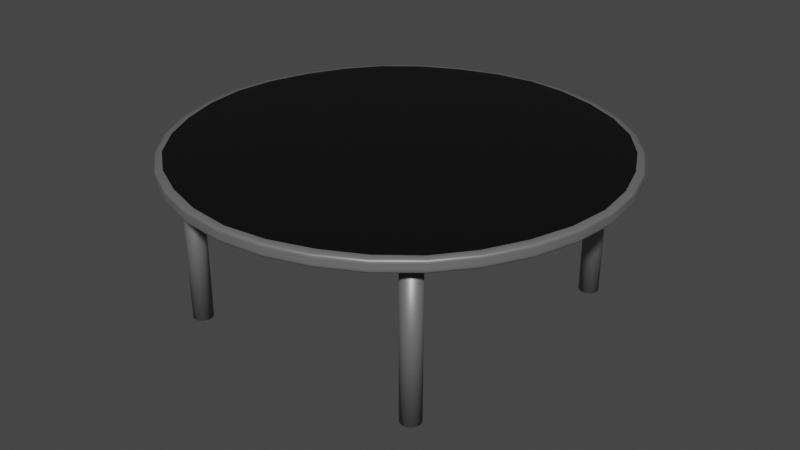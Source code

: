 # Source: Trampoline.blend  (saved by Blender 3.0.42; exported with 4.5.12 LTS)
import bpy
from mathutils import Matrix  # noqa: F401  (used for matrix-valued properties, if any)

bpy.ops.wm.read_factory_settings(use_empty=True)
scene = bpy.context.scene
scene.name = 'Scene'

# ---- collections
col_collection = bpy.data.collections.new('Collection'); scene.collection.children.link(col_collection)

# ---- materials (node trees are filled in below, after node groups)
mat_material_001 = bpy.data.materials.new('Material.001')
mat_material_001.use_transparent_shadow = False
mat_material_002 = bpy.data.materials.new('Material.002')
mat_material_002.use_transparent_shadow = False

# ---- material node trees
mat_material_001.use_nodes = True; mat_material_001.node_tree.nodes.clear()
_N = mat_material_001.node_tree.nodes; _L = mat_material_001.node_tree.links
n0 = _N.new('ShaderNodeBsdfPrincipled'); n0.name = 'Principled BSDF'; n0.location = (10, 300)
n0.distribution = 'GGX'
n0.subsurface_method = 'RANDOM_WALK_SKIN'
n0.inputs[0].default_value = (0.2598, 0.2598, 0.2598, 1.0)
n0.inputs[1].default_value = 0.5512
n0.inputs[3].default_value = 1.45
n0.inputs[27].default_value = (0.0, 0.0, 0.0, 1.0)
n0.inputs[28].default_value = 1.0
n1 = _N.new('ShaderNodeOutputMaterial'); n1.name = 'Material Output'; n1.location = (300, 300)
_L.new(n0.outputs[0], n1.inputs[0])
n1.is_active_output = True
mat_material_002.use_nodes = True; mat_material_002.node_tree.nodes.clear()
_N = mat_material_002.node_tree.nodes; _L = mat_material_002.node_tree.links
n0 = _N.new('ShaderNodeBsdfPrincipled'); n0.name = 'Principled BSDF'; n0.location = (10, 300)
n0.distribution = 'GGX'
n0.subsurface_method = 'RANDOM_WALK_SKIN'
n0.inputs[0].default_value = (0.0, 0.0, 0.0, 1.0)
n0.inputs[3].default_value = 1.45
n0.inputs[27].default_value = (0.0, 0.0, 0.0, 1.0)
n0.inputs[28].default_value = 1.0
n1 = _N.new('ShaderNodeOutputMaterial'); n1.name = 'Material Output'; n1.location = (300, 300)
_L.new(n0.outputs[0], n1.inputs[0])
n1.is_active_output = True

# ---- world
world_world = bpy.data.worlds.new('World'); scene.world = world_world
world_world.use_nodes = True; world_world.node_tree.nodes.clear()
_N = world_world.node_tree.nodes; _L = world_world.node_tree.links
n0 = _N.new('ShaderNodeOutputWorld'); n0.name = 'World Output'; n0.location = (300, 300)
n1 = _N.new('ShaderNodeBackground'); n1.name = 'Background'; n1.location = (10, 300)
n1.inputs[0].default_value = (0.05088, 0.05088, 0.05088, 1.0)
_L.new(n1.outputs[0], n0.inputs[0])
n0.is_active_output = True
world_world.color = (0.05088, 0.05088, 0.05088)
world_world.use_sun_shadow = False
world_world.sun_shadow_jitter_overblur = 0.0

# ---- meshes
me_cylinder_004 = bpy.data.meshes.new('Cylinder.004')
me_cylinder_004.from_pydata([(-1.475, -1.847, 1.495), (-1.475, 0.004086, 1.495), (-1.452, -1.847, 1.497), (-1.452, 0.004086, 1.497), (-1.431, -1.847, 1.504), (-1.431, 0.004086, 1.504), (-1.411, -1.847, 1.515), (-1.411, 0.004086, 1.515), (-1.393, -1.847, 1.529), (-1.393, 0.004086, 1.529), (-1.379, -1.847, 1.546), (-1.379, 0.004086, 1.546), (-1.369, -1.847, 1.566), (-1.369, 0.004086, 1.566), (-1.362, -1.847, 1.588), (-1.362, 0.004086, 1.588), (-1.36, -1.847, 1.61), (-1.36, 0.004086, 1.61), (-1.362, -1.847, 1.632), (-1.362, 0.004086, 1.632), (-1.369, -1.847, 1.654), (-1.369, 0.004086, 1.654), (-1.379, -1.847, 1.674), (-1.379, 0.004086, 1.674), (-1.393, -1.847, 1.691), (-1.393, 0.004086, 1.691), (-1.411, -1.847, 1.705), (-1.411, 0.004086, 1.705), (-1.431, -1.847, 1.716), (-1.431, 0.004086, 1.716), (-1.452, -1.847, 1.723), (-1.452, 0.004086, 1.723), (-1.475, -1.847, 1.725), (-1.475, 0.004086, 1.725), (-1.497, -1.847, 1.723), (-1.497, 0.004086, 1.723), (-1.519, -1.847, 1.716), (-1.519, 0.004086, 1.716), (-1.538, -1.847, 1.705), (-1.538, 0.004086, 1.705), (-1.556, -1.847, 1.691), (-1.556, 0.004086, 1.691), (-1.57, -1.847, 1.674), (-1.57, 0.004086, 1.674), (-1.581, -1.847, 1.654), (-1.581, 0.004086, 1.654), (-1.587, -1.847, 1.632), (-1.587, 0.004086, 1.632), (-1.589, -1.847, 1.61), (-1.589, 0.004086, 1.61), (-1.587, -1.847, 1.588), (-1.587, 0.004086, 1.588), (-1.581, -1.847, 1.566), (-1.581, 0.004086, 1.566), (-1.57, -1.847, 1.546), (-1.57, 0.004086, 1.546), (-1.556, -1.847, 1.529), (-1.556, 0.004086, 1.529), (-1.538, -1.847, 1.515), (-1.538, 0.004086, 1.515), (-1.519, -1.847, 1.504), (-1.519, 0.004086, 1.504), (-1.497, -1.847, 1.497), (-1.497, 0.004086, 1.497), (-0.0002818, -0.03775, -2.537), (-1.794, -0.03775, -1.794), (-2.537, -0.03775, -0.0004027), (-1.794, -0.03775, 1.793), (-0.0002817, -0.03775, 2.536), (1.793, -0.03775, 1.793), (2.536, -0.03775, -0.0004028), (1.793, -0.03775, -1.794), (-0.0002818, 0.06253, -2.537), (-1.794, 0.06253, -1.794), (-2.537, 0.06253, -0.0004027), (-1.794, 0.06253, 1.793), (-0.0002817, 0.06253, 2.536), (1.793, 0.06253, 1.793), (2.536, 0.06253, -0.0004028), (1.793, 0.06253, -1.794), (-1.462, 0.0876, -1.463), (-0.0002817, 0.0876, -2.068), (-2.068, 0.0876, -0.0004028), (-1.462, 0.0876, 1.462), (-0.0002817, 0.0876, 2.067), (1.462, 0.0876, 1.462), (2.068, 0.0876, -0.0004028), (1.462, 0.0876, -1.463), (-1.462, -0.06282, -1.463), (-0.0002817, -0.06282, -2.068), (-2.068, -0.06282, -0.0004028), (-1.462, -0.06282, 1.462), (-0.0002817, -0.06282, 2.067), (1.462, -0.06282, 1.462), (2.068, -0.06282, -0.0004028), (1.462, -0.06282, -1.463), (-1.409, -0.03775, -2.108), (-0.9698, -0.03775, -2.341), (-0.4941, -0.03775, -2.486), (-2.486, -0.03775, -0.4942), (-2.341, -0.03775, -0.9699), (-2.107, -0.03775, -1.409), (-2.107, -0.03775, 1.408), (-2.341, -0.03775, 0.9691), (-2.486, -0.03775, 0.4934), (-0.4941, -0.03775, 2.486), (-0.9698, -0.03775, 2.34), (-1.409, -0.03775, 2.107), (1.408, -0.03775, 2.107), (0.9692, -0.03775, 2.34), (0.4935, -0.03775, 2.486), (2.486, -0.03775, 0.4934), (2.34, -0.03775, 0.9691), (2.107, -0.03775, 1.408), (2.107, -0.03775, -1.409), (2.34, -0.03775, -0.9699), (2.486, -0.03775, -0.4942), (0.4935, -0.03775, -2.486), (0.9692, -0.03775, -2.341), (1.408, -0.03775, -2.108), (-1.409, 0.06253, -2.108), (-0.9698, 0.06253, -2.341), (-0.4941, 0.06253, -2.486), (-2.486, 0.06253, -0.4942), (-2.341, 0.06253, -0.9699), (-2.107, 0.06253, -1.409), (-2.107, 0.06253, 1.408), (-2.341, 0.06253, 0.9691), (-2.486, 0.06253, 0.4934), (-0.4941, 0.06253, 2.486), (-0.9698, 0.06253, 2.34), (-1.409, 0.06253, 2.107), (1.408, 0.06253, 2.107), (0.9692, 0.06253, 2.34), (0.4935, 0.06253, 2.486), (2.486, 0.06253, 0.4934), (2.34, 0.06253, 0.9691), (2.107, 0.06253, 1.408), (2.107, 0.06253, -1.409), (2.34, 0.06253, -0.9699), (2.486, 0.06253, -0.4942), (0.4935, 0.06253, -2.486), (0.9692, 0.06253, -2.341), (1.408, 0.06253, -2.108), (-1.794, -0.01503, 1.793), (-1.794, 0.01239, 1.793), (-1.794, 0.03981, 1.793), (-2.537, 0.03981, -0.0004027), (-2.537, 0.01239, -0.0004027), (-2.537, -0.01503, -0.0004028), (-1.794, -0.01503, -1.794), (-1.794, 0.01239, -1.794), (-1.794, 0.03981, -1.794), (-0.0002818, 0.03981, -2.537), (-0.0002818, 0.01239, -2.537), (-0.0002818, -0.01503, -2.537), (1.793, 0.03981, -1.794), (1.793, 0.01239, -1.794), (1.793, -0.01503, -1.794), (2.536, -0.01503, -0.0004028), (2.536, 0.01239, -0.0004028), (2.536, 0.03981, -0.0004028), (1.793, 0.03981, 1.793), (1.793, 0.01239, 1.793), (1.793, -0.01503, 1.793), (-0.0002817, -0.01503, 2.536), (-0.0002817, 0.01239, 2.536), (-0.0002817, 0.03981, 2.536), (-1.142, 0.0876, -1.546), (-0.6971, 0.0876, -1.683), (-0.2862, 0.0876, -1.901), (-1.9, 0.0876, -0.2863), (-1.683, 0.0876, -0.6972), (-1.546, 0.0876, -1.142), (-1.546, 0.0876, 1.141), (-1.683, 0.0876, 0.6964), (-1.9, 0.0876, 0.2855), (-0.2862, 0.0876, 1.9), (-0.6971, 0.0876, 1.682), (-1.142, 0.0876, 1.545), (1.141, 0.0876, 1.545), (0.6965, 0.0876, 1.682), (0.2857, 0.0876, 1.9), (1.9, 0.0876, 0.2855), (1.682, 0.0876, 0.6964), (1.546, 0.0876, 1.141), (1.546, 0.0876, -1.142), (1.682, 0.0876, -0.6972), (1.9, 0.0876, -0.2863), (0.2857, 0.0876, -1.901), (0.6965, 0.0876, -1.683), (1.141, 0.0876, -1.546), (-1.787, 0.07703, -1.787), (-1.74, 0.08447, -1.74), (-1.622, 0.08721, -1.622), (-0.0002818, 0.08721, -2.293), (-0.0002818, 0.08447, -2.461), (-0.0002818, 0.07703, -2.527), (1.621, 0.08721, -1.622), (1.74, 0.08447, -1.74), (1.786, 0.07703, -1.787), (2.527, 0.07703, -0.0004028), (2.46, 0.08447, -0.0004028), (2.293, 0.08721, -0.0004028), (1.621, 0.08721, 1.621), (1.74, 0.08447, 1.74), (1.786, 0.07703, 1.786), (-0.0002817, 0.07703, 2.526), (-0.0002817, 0.08447, 2.46), (-0.0002817, 0.08721, 2.293), (-1.622, 0.08721, 1.621), (-1.74, 0.08447, 1.74), (-1.787, 0.07703, 1.786), (-2.527, 0.07703, -0.0004027), (-2.461, 0.08447, -0.0004028), (-2.293, 0.08721, -0.0004027), (-1.142, -0.06282, -1.546), (-0.6971, -0.06282, -1.683), (-0.2862, -0.06282, -1.901), (-1.9, -0.06282, -0.2863), (-1.683, -0.06282, -0.6972), (-1.546, -0.06282, -1.142), (-1.546, -0.06282, 1.141), (-1.683, -0.06282, 0.6964), (-1.9, -0.06282, 0.2855), (-0.2862, -0.06282, 1.9), (-0.6971, -0.06282, 1.682), (-1.142, -0.06282, 1.545), (1.141, -0.06282, 1.545), (0.6965, -0.06282, 1.682), (0.2857, -0.06282, 1.9), (1.9, -0.06282, 0.2855), (1.682, -0.06282, 0.6964), (1.546, -0.06282, 1.141), (1.546, -0.06282, -1.142), (1.682, -0.06282, -0.6972), (1.9, -0.06282, -0.2863), (0.2857, -0.06282, -1.901), (0.6965, -0.06282, -1.683), (1.141, -0.06282, -1.546), (2.527, -0.05225, -0.0004028), (2.46, -0.05969, -0.0004028), (2.293, -0.06243, -0.0004028), (1.621, -0.06243, -1.622), (1.74, -0.05969, -1.74), (1.786, -0.05225, -1.787), (-0.0002817, -0.05225, 2.526), (-0.0002817, -0.05969, 2.46), (-0.0002817, -0.06243, 2.293), (1.621, -0.06243, 1.621), (1.74, -0.05969, 1.74), (1.786, -0.05225, 1.786), (-2.527, -0.05225, -0.0004028), (-2.461, -0.05969, -0.0004027), (-2.293, -0.06243, -0.0004027), (-1.622, -0.06243, 1.621), (-1.74, -0.05969, 1.74), (-1.787, -0.05225, 1.786), (-0.0002818, -0.05225, -2.527), (-0.0002818, -0.05969, -2.461), (-0.0002818, -0.06243, -2.293), (-1.622, -0.06243, -1.622), (-1.74, -0.05969, -1.74), (-1.787, -0.05225, -1.787), (2.098, -0.05225, -1.404), (2.33, -0.05225, -0.9655), (2.476, -0.05225, -0.4917), (2.035, -0.05969, -1.366), (2.256, -0.05969, -0.9348), (2.404, -0.05969, -0.4743), (1.867, -0.06243, -1.272), (2.057, -0.06243, -0.8525), (2.219, -0.06243, -0.422), (-0.4916, 0.07703, -2.476), (-0.9654, 0.07703, -2.33), (-1.404, 0.07703, -2.099), (-0.4742, 0.08447, -2.405), (-0.9347, 0.08447, -2.256), (-1.366, 0.08447, -2.036), (-0.4219, 0.08721, -2.22), (-0.8523, 0.08721, -2.057), (-1.271, 0.08721, -1.868), (-2.486, -0.01503, 0.4934), (-2.341, -0.01503, 0.9691), (-2.107, -0.01503, 1.408), (-2.486, 0.01239, 0.4934), (-2.341, 0.01239, 0.9691), (-2.107, 0.01239, 1.408), (-2.486, 0.03981, 0.4934), (-2.341, 0.03981, 0.9691), (-2.107, 0.03981, 1.408), (-0.4941, -0.01503, -2.486), (-0.9698, -0.01503, -2.341), (-1.409, -0.01503, -2.108), (-0.4941, 0.01239, -2.486), (-0.9698, 0.01239, -2.341), (-1.409, 0.01239, -2.108), (-0.4941, 0.03981, -2.486), (-0.9698, 0.03981, -2.341), (-1.409, 0.03981, -2.108), (1.408, -0.01503, -2.108), (0.9692, -0.01503, -2.341), (0.4935, -0.01503, -2.486), (1.408, 0.01239, -2.108), (0.9692, 0.01239, -2.341), (0.4935, 0.01239, -2.486), (1.408, 0.03981, -2.108), (0.9692, 0.03981, -2.341), (0.4935, 0.03981, -2.486), (2.107, -0.01503, 1.408), (2.34, -0.01503, 0.9691), (2.486, -0.01503, 0.4934), (2.107, 0.01239, 1.408), (2.34, 0.01239, 0.9691), (2.486, 0.01239, 0.4934), (2.107, 0.03981, 1.408), (2.34, 0.03981, 0.9691), (2.486, 0.03981, 0.4934), (-1.409, -0.01503, 2.107), (-0.9698, -0.01503, 2.34), (-0.4941, -0.01503, 2.486), (-1.409, 0.01239, 2.107), (-0.9698, 0.01239, 2.34), (-0.4941, 0.01239, 2.486), (-1.409, 0.03981, 2.107), (-0.9698, 0.03981, 2.34), (-0.4941, 0.03981, 2.486), (-2.107, -0.01503, -1.409), (-2.341, -0.01503, -0.9699), (-2.486, -0.01503, -0.4942), (-2.107, 0.01239, -1.409), (-2.341, 0.01239, -0.9699), (-2.486, 0.01239, -0.4942), (-2.107, 0.03981, -1.409), (-2.341, 0.03981, -0.9699), (-2.486, 0.03981, -0.4942), (2.486, -0.01503, -0.4942), (2.34, -0.01503, -0.9699), (2.107, -0.01503, -1.409), (2.486, 0.01239, -0.4942), (2.34, 0.01239, -0.9699), (2.107, 0.01239, -1.409), (2.486, 0.03981, -0.4942), (2.34, 0.03981, -0.9699), (2.107, 0.03981, -1.409), (0.4935, -0.01503, 2.486), (0.9692, -0.01503, 2.34), (1.408, -0.01503, 2.107), (0.4935, 0.01239, 2.486), (0.9692, 0.01239, 2.34), (1.408, 0.01239, 2.107), (0.4935, 0.03981, 2.486), (0.9692, 0.03981, 2.34), (1.408, 0.03981, 2.107), (-0.0002817, 0.0876, -0.0004028), (-1.038, 0.0876, -1.038), (-1.081, 0.0876, -0.4481), (-1.468, 0.0876, -0.0004028), (-1.081, 0.0876, 0.4473), (-1.038, 0.0876, 1.037), (-0.448, 0.0876, 1.08), (-0.0002818, 0.0876, 1.467), (0.4474, 0.0876, 1.08), (1.037, 0.0876, 1.037), (1.081, 0.0876, 0.4473), (1.467, 0.0876, -0.0004028), (1.081, 0.0876, -0.4481), (1.037, 0.0876, -1.038), (0.4474, 0.0876, -1.081), (-0.0002817, 0.0876, -1.468), (-0.448, 0.0876, -1.081), (1.403, 0.07703, -2.099), (0.9648, 0.07703, -2.33), (0.4911, 0.07703, -2.476), (1.365, 0.08447, -2.036), (0.9341, 0.08447, -2.256), (0.4736, 0.08447, -2.405), (1.271, 0.08721, -1.868), (0.8518, 0.08721, -2.057), (0.4213, 0.08721, -2.22), (2.098, 0.07703, 1.403), (2.33, 0.07703, 0.9647), (2.476, 0.07703, 0.4909), (2.035, 0.08447, 1.365), (2.256, 0.08447, 0.934), (2.404, 0.08447, 0.4735), (1.867, 0.08721, 1.271), (2.057, 0.08721, 0.8517), (2.219, 0.08721, 0.4212), (-1.404, 0.07703, 2.098), (-0.9654, 0.07703, 2.33), (-0.4916, 0.07703, 2.476), (-1.366, 0.08447, 2.035), (-0.9347, 0.08447, 2.255), (-0.4742, 0.08447, 2.404), (-1.271, 0.08721, 1.867), (-0.8523, 0.08721, 2.057), (-0.4219, 0.08721, 2.219), (-2.098, 0.07703, -1.404), (-2.33, 0.07703, -0.9655), (-2.476, 0.07703, -0.4917), (-2.036, 0.08447, -1.366), (-2.256, 0.08447, -0.9348), (-2.405, 0.08447, -0.4743), (-1.868, 0.08721, -1.272), (-2.057, 0.08721, -0.8525), (-2.219, 0.08721, -0.422), (2.476, 0.07703, -0.4917), (2.33, 0.07703, -0.9655), (2.098, 0.07703, -1.404), (2.404, 0.08447, -0.4743), (2.256, 0.08447, -0.9348), (2.035, 0.08447, -1.366), (2.219, 0.08721, -0.422), (2.057, 0.08721, -0.8525), (1.867, 0.08721, -1.272), (0.4911, 0.07703, 2.476), (0.9648, 0.07703, 2.33), (1.403, 0.07703, 2.098), (0.4736, 0.08447, 2.404), (0.9341, 0.08447, 2.255), (1.365, 0.08447, 2.035), (0.4213, 0.08721, 2.219), (0.8518, 0.08721, 2.057), (1.271, 0.08721, 1.867), (-2.476, 0.07703, 0.4909), (-2.33, 0.07703, 0.9647), (-2.098, 0.07703, 1.403), (-2.405, 0.08447, 0.4735), (-2.256, 0.08447, 0.934), (-2.036, 0.08447, 1.365), (-2.219, 0.08721, 0.4212), (-2.057, 0.08721, 0.8517), (-1.868, 0.08721, 1.271), (-0.0002817, -0.06282, -0.0004027), (-1.038, -0.06282, -1.038), (-0.448, -0.06282, -1.081), (-0.0002818, -0.06282, -1.468), (0.4474, -0.06282, -1.081), (1.037, -0.06282, -1.038), (1.081, -0.06282, -0.4481), (1.467, -0.06282, -0.0004028), (1.081, -0.06282, 0.4473), (1.037, -0.06282, 1.037), (0.4474, -0.06282, 1.08), (-0.0002817, -0.06282, 1.467), (-0.448, -0.06282, 1.08), (-1.038, -0.06282, 1.037), (-1.081, -0.06282, 0.4473), (-1.468, -0.06282, -0.0004028), (-1.081, -0.06282, -0.4481), (1.403, -0.05225, 2.098), (0.9648, -0.05225, 2.33), (0.4911, -0.05225, 2.476), (1.365, -0.05969, 2.035), (0.9341, -0.05969, 2.255), (0.4736, -0.05969, 2.404), (1.271, -0.06243, 1.867), (0.8518, -0.06243, 2.057), (0.4213, -0.06243, 2.219), (-2.098, -0.05225, 1.403), (-2.33, -0.05225, 0.9647), (-2.476, -0.05225, 0.4909), (-2.036, -0.05969, 1.365), (-2.256, -0.05969, 0.934), (-2.405, -0.05969, 0.4735), (-1.868, -0.06243, 1.271), (-2.057, -0.06243, 0.8517), (-2.219, -0.06243, 0.4212), (-1.404, -0.05225, -2.099), (-0.9654, -0.05225, -2.33), (-0.4916, -0.05225, -2.476), (-1.366, -0.05969, -2.036), (-0.9347, -0.05969, -2.256), (-0.4742, -0.05969, -2.405), (-1.271, -0.06243, -1.868), (-0.8523, -0.06243, -2.057), (-0.4219, -0.06243, -2.22), (0.4911, -0.05225, -2.476), (0.9648, -0.05225, -2.33), (1.403, -0.05225, -2.099), (0.4736, -0.05969, -2.405), (0.9341, -0.05969, -2.256), (1.365, -0.05969, -2.036), (0.4213, -0.06243, -2.22), (0.8518, -0.06243, -2.057), (1.271, -0.06243, -1.868), (2.476, -0.05225, 0.4909), (2.33, -0.05225, 0.9647), (2.098, -0.05225, 1.403), (2.404, -0.05969, 0.4735), (2.256, -0.05969, 0.934), (2.035, -0.05969, 1.365), (2.219, -0.06243, 0.4212), (2.057, -0.06243, 0.8517), (1.867, -0.06243, 1.271), (-0.4916, -0.05225, 2.476), (-0.9654, -0.05225, 2.33), (-1.404, -0.05225, 2.098), (-0.4742, -0.05969, 2.404), (-0.9347, -0.05969, 2.255), (-1.366, -0.05969, 2.035), (-0.4219, -0.06243, 2.219), (-0.8523, -0.06243, 2.057), (-1.271, -0.06243, 1.867), (-2.476, -0.05225, -0.4917), (-2.33, -0.05225, -0.9655), (-2.098, -0.05225, -1.404), (-2.405, -0.05969, -0.4743), (-2.256, -0.05969, -0.9348), (-2.036, -0.05969, -1.366), (-2.219, -0.06243, -0.422), (-2.057, -0.06243, -0.8525), (-1.868, -0.06243, -1.272), (1.474, -1.847, 1.495), (1.474, 0.004086, 1.495), (1.496, -1.847, 1.497), (1.496, 0.004086, 1.497), (1.518, -1.847, 1.504), (1.518, 0.004086, 1.504), (1.538, -1.847, 1.515), (1.538, 0.004086, 1.515), (1.555, -1.847, 1.529), (1.555, 0.004086, 1.529), (1.569, -1.847, 1.546), (1.569, 0.004086, 1.546), (1.58, -1.847, 1.566), (1.58, 0.004086, 1.566), (1.587, -1.847, 1.588), (1.587, 0.004086, 1.588), (1.589, -1.847, 1.61), (1.589, 0.004086, 1.61), (1.587, -1.847, 1.632), (1.587, 0.004086, 1.632), (1.58, -1.847, 1.654), (1.58, 0.004086, 1.654), (1.569, -1.847, 1.674), (1.569, 0.004086, 1.674), (1.555, -1.847, 1.691), (1.555, 0.004086, 1.691), (1.538, -1.847, 1.705), (1.538, 0.004086, 1.705), (1.518, -1.847, 1.716), (1.518, 0.004086, 1.716), (1.496, -1.847, 1.723), (1.496, 0.004086, 1.723), (1.474, -1.847, 1.725), (1.474, 0.004086, 1.725), (1.452, -1.847, 1.723), (1.452, 0.004086, 1.723), (1.43, -1.847, 1.716), (1.43, 0.004086, 1.716), (1.41, -1.847, 1.705), (1.41, 0.004086, 1.705), (1.393, -1.847, 1.691), (1.393, 0.004086, 1.691), (1.379, -1.847, 1.674), (1.379, 0.004086, 1.674), (1.368, -1.847, 1.654), (1.368, 0.004086, 1.654), (1.361, -1.847, 1.632), (1.361, 0.004086, 1.632), (1.359, -1.847, 1.61), (1.359, 0.004086, 1.61), (1.361, -1.847, 1.588), (1.361, 0.004086, 1.588), (1.368, -1.847, 1.566), (1.368, 0.004086, 1.566), (1.379, -1.847, 1.546), (1.379, 0.004086, 1.546), (1.393, -1.847, 1.529), (1.393, 0.004086, 1.529), (1.41, -1.847, 1.515), (1.41, 0.004086, 1.515), (1.43, -1.847, 1.504), (1.43, 0.004086, 1.504), (1.452, -1.847, 1.497), (1.452, 0.004086, 1.497), (-1.475, -1.847, -1.726), (-1.475, 0.004085, -1.726), (-1.452, -1.847, -1.723), (-1.452, 0.004085, -1.723), (-1.431, -1.847, -1.717), (-1.431, 0.004085, -1.717), (-1.411, -1.847, -1.706), (-1.411, 0.004085, -1.706), (-1.393, -1.847, -1.692), (-1.393, 0.004085, -1.692), (-1.379, -1.847, -1.675), (-1.379, 0.004085, -1.675), (-1.369, -1.847, -1.655), (-1.369, 0.004085, -1.655), (-1.362, -1.847, -1.633), (-1.362, 0.004085, -1.633), (-1.36, -1.847, -1.611), (-1.36, 0.004085, -1.611), (-1.362, -1.847, -1.588), (-1.362, 0.004085, -1.588), (-1.369, -1.847, -1.567), (-1.369, 0.004085, -1.567), (-1.379, -1.847, -1.547), (-1.379, 0.004085, -1.547), (-1.393, -1.847, -1.53), (-1.393, 0.004085, -1.53), (-1.411, -1.847, -1.515), (-1.411, 0.004085, -1.515), (-1.431, -1.847, -1.505), (-1.431, 0.004085, -1.505), (-1.452, -1.847, -1.498), (-1.452, 0.004085, -1.498), (-1.475, -1.847, -1.496), (-1.475, 0.004085, -1.496), (-1.497, -1.847, -1.498), (-1.497, 0.004085, -1.498), (-1.519, -1.847, -1.505), (-1.519, 0.004085, -1.505), (-1.538, -1.847, -1.515), (-1.538, 0.004085, -1.515), (-1.556, -1.847, -1.53), (-1.556, 0.004085, -1.53), (-1.57, -1.847, -1.547), (-1.57, 0.004085, -1.547), (-1.581, -1.847, -1.567), (-1.581, 0.004085, -1.567), (-1.587, -1.847, -1.588), (-1.587, 0.004085, -1.588), (-1.589, -1.847, -1.611), (-1.589, 0.004085, -1.611), (-1.587, -1.847, -1.633), (-1.587, 0.004085, -1.633), (-1.581, -1.847, -1.655), (-1.581, 0.004085, -1.655), (-1.57, -1.847, -1.675), (-1.57, 0.004085, -1.675), (-1.556, -1.847, -1.692), (-1.556, 0.004085, -1.692), (-1.538, -1.847, -1.706), (-1.538, 0.004085, -1.706), (-1.519, -1.847, -1.717), (-1.519, 0.004085, -1.717), (-1.497, -1.847, -1.723), (-1.497, 0.004085, -1.723), (1.474, -1.847, -1.726), (1.474, 0.004085, -1.726), (1.496, -1.847, -1.723), (1.496, 0.004085, -1.723), (1.518, -1.847, -1.717), (1.518, 0.004085, -1.717), (1.538, -1.847, -1.706), (1.538, 0.004085, -1.706), (1.555, -1.847, -1.692), (1.555, 0.004085, -1.692), (1.569, -1.847, -1.675), (1.569, 0.004085, -1.675), (1.58, -1.847, -1.655), (1.58, 0.004085, -1.655), (1.587, -1.847, -1.633), (1.587, 0.004085, -1.633), (1.589, -1.847, -1.611), (1.589, 0.004085, -1.611), (1.587, -1.847, -1.588), (1.587, 0.004085, -1.588), (1.58, -1.847, -1.567), (1.58, 0.004085, -1.567), (1.569, -1.847, -1.547), (1.569, 0.004085, -1.547), (1.555, -1.847, -1.53), (1.555, 0.004085, -1.53), (1.538, -1.847, -1.515), (1.538, 0.004085, -1.515), (1.518, -1.847, -1.505), (1.518, 0.004085, -1.505), (1.496, -1.847, -1.498), (1.496, 0.004085, -1.498), (1.474, -1.847, -1.496), (1.474, 0.004085, -1.496), (1.452, -1.847, -1.498), (1.452, 0.004085, -1.498), (1.43, -1.847, -1.505), (1.43, 0.004085, -1.505), (1.41, -1.847, -1.515), (1.41, 0.004085, -1.515), (1.393, -1.847, -1.53), (1.393, 0.004085, -1.53), (1.379, -1.847, -1.547), (1.379, 0.004085, -1.547), (1.368, -1.847, -1.567), (1.368, 0.004085, -1.567), (1.361, -1.847, -1.588), (1.361, 0.004085, -1.588), (1.359, -1.847, -1.611), (1.359, 0.004085, -1.611), (1.361, -1.847, -1.633), (1.361, 0.004085, -1.633), (1.368, -1.847, -1.655), (1.368, 0.004085, -1.655), (1.379, -1.847, -1.675), (1.379, 0.004085, -1.675), (1.393, -1.847, -1.692), (1.393, 0.004085, -1.692), (1.41, -1.847, -1.706), (1.41, 0.004085, -1.706), (1.43, -1.847, -1.717), (1.43, 0.004085, -1.717), (1.452, -1.847, -1.723), (1.452, 0.004085, -1.723)], [], [(0, 1, 3, 2), (2, 3, 5, 4), (4, 5, 7, 6), (6, 7, 9, 8), (8, 9, 11, 10), (10, 11, 13, 12), (12, 13, 15, 14), (14, 15, 17, 16), (16, 17, 19, 18), (18, 19, 21, 20), (20, 21, 23, 22), (22, 23, 25, 24), (24, 25, 27, 26), (26, 27, 29, 28), (28, 29, 31, 30), (30, 31, 33, 32), (32, 33, 35, 34), (34, 35, 37, 36), (36, 37, 39, 38), (38, 39, 41, 40), (40, 41, 43, 42), (42, 43, 45, 44), (44, 45, 47, 46), (46, 47, 49, 48), (48, 49, 51, 50), (50, 51, 53, 52), (52, 53, 55, 54), (54, 55, 57, 56), (56, 57, 59, 58), (58, 59, 61, 60), (3, 1, 63, 61, 59, 57, 55, 53, 51, 49, 47, 45, 43, 41, 39, 37, 35, 33, 31, 29, 27, 25, 23, 21, 19, 17, 15, 13, 11, 9, 7, 5), (60, 61, 63, 62), (62, 63, 1, 0), (0, 2, 4, 6, 8, 10, 12, 14, 16, 18, 20, 22, 24, 26, 28, 30, 32, 34, 36, 38, 40, 42, 44, 46, 48, 50, 52, 54, 56, 58, 60, 62), (264, 265, 268, 267), (265, 266, 269, 268), (267, 268, 271, 270), (268, 269, 272, 271), (71, 114, 264, 245), (114, 115, 265, 264), (115, 116, 266, 265), (116, 70, 240, 266), (266, 240, 241, 269), (269, 241, 242, 272), (272, 242, 94, 236), (271, 272, 236, 235), (270, 271, 235, 234), (243, 270, 234, 95), (244, 267, 270, 243), (245, 264, 267, 244), (273, 274, 277, 276), (274, 275, 278, 277), (276, 277, 280, 279), (277, 278, 281, 280), (72, 122, 273, 197), (122, 121, 274, 273), (121, 120, 275, 274), (120, 73, 192, 275), (275, 192, 193, 278), (278, 193, 194, 281), (281, 194, 80, 168), (280, 281, 168, 169), (279, 280, 169, 170), (195, 279, 170, 81), (196, 276, 279, 195), (197, 273, 276, 196), (282, 283, 286, 285), (283, 284, 287, 286), (285, 286, 289, 288), (286, 287, 290, 289), (66, 104, 282, 149), (104, 103, 283, 282), (103, 102, 284, 283), (102, 67, 144, 284), (284, 144, 145, 287), (287, 145, 146, 290), (290, 146, 75, 126), (289, 290, 126, 127), (288, 289, 127, 128), (147, 288, 128, 74), (148, 285, 288, 147), (149, 282, 285, 148), (291, 292, 295, 294), (292, 293, 296, 295), (294, 295, 298, 297), (295, 296, 299, 298), (64, 98, 291, 155), (98, 97, 292, 291), (97, 96, 293, 292), (96, 65, 150, 293), (293, 150, 151, 296), (296, 151, 152, 299), (299, 152, 73, 120), (298, 299, 120, 121), (297, 298, 121, 122), (153, 297, 122, 72), (154, 294, 297, 153), (155, 291, 294, 154), (300, 301, 304, 303), (301, 302, 305, 304), (303, 304, 307, 306), (304, 305, 308, 307), (71, 119, 300, 158), (119, 118, 301, 300), (118, 117, 302, 301), (117, 64, 155, 302), (302, 155, 154, 305), (305, 154, 153, 308), (308, 153, 72, 141), (307, 308, 141, 142), (306, 307, 142, 143), (156, 306, 143, 79), (157, 303, 306, 156), (158, 300, 303, 157), (309, 310, 313, 312), (310, 311, 314, 313), (312, 313, 316, 315), (313, 314, 317, 316), (69, 113, 309, 164), (113, 112, 310, 309), (112, 111, 311, 310), (111, 70, 159, 311), (311, 159, 160, 314), (314, 160, 161, 317), (317, 161, 78, 135), (316, 317, 135, 136), (315, 316, 136, 137), (162, 315, 137, 77), (163, 312, 315, 162), (164, 309, 312, 163), (318, 319, 322, 321), (319, 320, 323, 322), (321, 322, 325, 324), (322, 323, 326, 325), (67, 107, 318, 144), (107, 106, 319, 318), (106, 105, 320, 319), (105, 68, 165, 320), (320, 165, 166, 323), (323, 166, 167, 326), (326, 167, 76, 129), (325, 326, 129, 130), (324, 325, 130, 131), (146, 324, 131, 75), (145, 321, 324, 146), (144, 318, 321, 145), (327, 328, 331, 330), (328, 329, 332, 331), (330, 331, 334, 333), (331, 332, 335, 334), (65, 101, 327, 150), (101, 100, 328, 327), (100, 99, 329, 328), (99, 66, 149, 329), (329, 149, 148, 332), (332, 148, 147, 335), (335, 147, 74, 123), (334, 335, 123, 124), (333, 334, 124, 125), (152, 333, 125, 73), (151, 330, 333, 152), (150, 327, 330, 151), (336, 337, 340, 339), (337, 338, 341, 340), (339, 340, 343, 342), (340, 341, 344, 343), (70, 116, 336, 159), (116, 115, 337, 336), (115, 114, 338, 337), (114, 71, 158, 338), (338, 158, 157, 341), (341, 157, 156, 344), (344, 156, 79, 138), (343, 344, 138, 139), (342, 343, 139, 140), (161, 342, 140, 78), (160, 339, 342, 161), (159, 336, 339, 160), (345, 346, 349, 348), (346, 347, 350, 349), (348, 349, 352, 351), (349, 350, 353, 352), (68, 110, 345, 165), (110, 109, 346, 345), (109, 108, 347, 346), (108, 69, 164, 347), (347, 164, 163, 350), (350, 163, 162, 353), (353, 162, 77, 132), (352, 353, 132, 133), (351, 352, 133, 134), (167, 351, 134, 76), (166, 348, 351, 167), (165, 345, 348, 166), (355, 356, 354, 370), (357, 358, 354, 356), (359, 360, 354, 358), (361, 362, 354, 360), (363, 364, 354, 362), (365, 366, 354, 364), (367, 368, 354, 366), (369, 370, 354, 368), (80, 173, 355, 168), (173, 172, 356, 355), (168, 355, 370, 169), (82, 176, 357, 171), (176, 175, 358, 357), (171, 357, 356, 172), (83, 179, 359, 174), (179, 178, 360, 359), (174, 359, 358, 175), (84, 182, 361, 177), (182, 181, 362, 361), (177, 361, 360, 178), (85, 185, 363, 180), (185, 184, 364, 363), (180, 363, 362, 181), (86, 188, 365, 183), (188, 187, 366, 365), (183, 365, 364, 184), (87, 191, 367, 186), (191, 190, 368, 367), (186, 367, 366, 187), (81, 170, 369, 189), (170, 169, 370, 369), (189, 369, 368, 190), (371, 372, 375, 374), (372, 373, 376, 375), (374, 375, 378, 377), (375, 376, 379, 378), (79, 143, 371, 200), (143, 142, 372, 371), (142, 141, 373, 372), (141, 72, 197, 373), (373, 197, 196, 376), (376, 196, 195, 379), (379, 195, 81, 189), (378, 379, 189, 190), (377, 378, 190, 191), (198, 377, 191, 87), (199, 374, 377, 198), (200, 371, 374, 199), (380, 381, 384, 383), (381, 382, 385, 384), (383, 384, 387, 386), (384, 385, 388, 387), (77, 137, 380, 206), (137, 136, 381, 380), (136, 135, 382, 381), (135, 78, 201, 382), (382, 201, 202, 385), (385, 202, 203, 388), (388, 203, 86, 183), (387, 388, 183, 184), (386, 387, 184, 185), (204, 386, 185, 85), (205, 383, 386, 204), (206, 380, 383, 205), (389, 390, 393, 392), (390, 391, 394, 393), (392, 393, 396, 395), (393, 394, 397, 396), (75, 131, 389, 212), (131, 130, 390, 389), (130, 129, 391, 390), (129, 76, 207, 391), (391, 207, 208, 394), (394, 208, 209, 397), (397, 209, 84, 177), (396, 397, 177, 178), (395, 396, 178, 179), (210, 395, 179, 83), (211, 392, 395, 210), (212, 389, 392, 211), (398, 399, 402, 401), (399, 400, 403, 402), (401, 402, 405, 404), (402, 403, 406, 405), (73, 125, 398, 192), (125, 124, 399, 398), (124, 123, 400, 399), (123, 74, 213, 400), (400, 213, 214, 403), (403, 214, 215, 406), (406, 215, 82, 171), (405, 406, 171, 172), (404, 405, 172, 173), (194, 404, 173, 80), (193, 401, 404, 194), (192, 398, 401, 193), (407, 408, 411, 410), (408, 409, 412, 411), (410, 411, 414, 413), (411, 412, 415, 414), (78, 140, 407, 201), (140, 139, 408, 407), (139, 138, 409, 408), (138, 79, 200, 409), (409, 200, 199, 412), (412, 199, 198, 415), (415, 198, 87, 186), (414, 415, 186, 187), (413, 414, 187, 188), (203, 413, 188, 86), (202, 410, 413, 203), (201, 407, 410, 202), (416, 417, 420, 419), (417, 418, 421, 420), (419, 420, 423, 422), (420, 421, 424, 423), (76, 134, 416, 207), (134, 133, 417, 416), (133, 132, 418, 417), (132, 77, 206, 418), (418, 206, 205, 421), (421, 205, 204, 424), (424, 204, 85, 180), (423, 424, 180, 181), (422, 423, 181, 182), (209, 422, 182, 84), (208, 419, 422, 209), (207, 416, 419, 208), (425, 426, 429, 428), (426, 427, 430, 429), (428, 429, 432, 431), (429, 430, 433, 432), (74, 128, 425, 213), (128, 127, 426, 425), (127, 126, 427, 426), (126, 75, 212, 427), (427, 212, 211, 430), (430, 211, 210, 433), (433, 210, 83, 174), (432, 433, 174, 175), (431, 432, 175, 176), (215, 431, 176, 82), (214, 428, 431, 215), (213, 425, 428, 214), (435, 436, 434, 450), (437, 438, 434, 436), (439, 440, 434, 438), (441, 442, 434, 440), (443, 444, 434, 442), (445, 446, 434, 444), (447, 448, 434, 446), (449, 450, 434, 448), (88, 216, 435, 221), (216, 217, 436, 435), (221, 435, 450, 220), (89, 237, 437, 218), (237, 238, 438, 437), (218, 437, 436, 217), (95, 234, 439, 239), (234, 235, 440, 439), (239, 439, 438, 238), (94, 231, 441, 236), (231, 232, 442, 441), (236, 441, 440, 235), (93, 228, 443, 233), (228, 229, 444, 443), (233, 443, 442, 232), (92, 225, 445, 230), (225, 226, 446, 445), (230, 445, 444, 229), (91, 222, 447, 227), (222, 223, 448, 447), (227, 447, 446, 226), (90, 219, 449, 224), (219, 220, 450, 449), (224, 449, 448, 223), (451, 452, 455, 454), (452, 453, 456, 455), (454, 455, 458, 457), (455, 456, 459, 458), (69, 108, 451, 251), (108, 109, 452, 451), (109, 110, 453, 452), (110, 68, 246, 453), (453, 246, 247, 456), (456, 247, 248, 459), (459, 248, 92, 230), (458, 459, 230, 229), (457, 458, 229, 228), (249, 457, 228, 93), (250, 454, 457, 249), (251, 451, 454, 250), (460, 461, 464, 463), (461, 462, 465, 464), (463, 464, 467, 466), (464, 465, 468, 467), (67, 102, 460, 257), (102, 103, 461, 460), (103, 104, 462, 461), (104, 66, 252, 462), (462, 252, 253, 465), (465, 253, 254, 468), (468, 254, 90, 224), (467, 468, 224, 223), (466, 467, 223, 222), (255, 466, 222, 91), (256, 463, 466, 255), (257, 460, 463, 256), (469, 470, 473, 472), (470, 471, 474, 473), (472, 473, 476, 475), (473, 474, 477, 476), (65, 96, 469, 263), (96, 97, 470, 469), (97, 98, 471, 470), (98, 64, 258, 471), (471, 258, 259, 474), (474, 259, 260, 477), (477, 260, 89, 218), (476, 477, 218, 217), (475, 476, 217, 216), (261, 475, 216, 88), (262, 472, 475, 261), (263, 469, 472, 262), (478, 479, 482, 481), (479, 480, 483, 482), (481, 482, 485, 484), (482, 483, 486, 485), (64, 117, 478, 258), (117, 118, 479, 478), (118, 119, 480, 479), (119, 71, 245, 480), (480, 245, 244, 483), (483, 244, 243, 486), (486, 243, 95, 239), (485, 486, 239, 238), (484, 485, 238, 237), (260, 484, 237, 89), (259, 481, 484, 260), (258, 478, 481, 259), (487, 488, 491, 490), (488, 489, 492, 491), (490, 491, 494, 493), (491, 492, 495, 494), (70, 111, 487, 240), (111, 112, 488, 487), (112, 113, 489, 488), (113, 69, 251, 489), (489, 251, 250, 492), (492, 250, 249, 495), (495, 249, 93, 233), (494, 495, 233, 232), (493, 494, 232, 231), (242, 493, 231, 94), (241, 490, 493, 242), (240, 487, 490, 241), (496, 497, 500, 499), (497, 498, 501, 500), (499, 500, 503, 502), (500, 501, 504, 503), (68, 105, 496, 246), (105, 106, 497, 496), (106, 107, 498, 497), (107, 67, 257, 498), (498, 257, 256, 501), (501, 256, 255, 504), (504, 255, 91, 227), (503, 504, 227, 226), (502, 503, 226, 225), (248, 502, 225, 92), (247, 499, 502, 248), (246, 496, 499, 247), (505, 506, 509, 508), (506, 507, 510, 509), (508, 509, 512, 511), (509, 510, 513, 512), (66, 99, 505, 252), (99, 100, 506, 505), (100, 101, 507, 506), (101, 65, 263, 507), (507, 263, 262, 510), (510, 262, 261, 513), (513, 261, 88, 221), (512, 513, 221, 220), (511, 512, 220, 219), (254, 511, 219, 90), (253, 508, 511, 254), (252, 505, 508, 253), (514, 515, 517, 516), (516, 517, 519, 518), (518, 519, 521, 520), (520, 521, 523, 522), (522, 523, 525, 524), (524, 525, 527, 526), (526, 527, 529, 528), (528, 529, 531, 530), (530, 531, 533, 532), (532, 533, 535, 534), (534, 535, 537, 536), (536, 537, 539, 538), (538, 539, 541, 540), (540, 541, 543, 542), (542, 543, 545, 544), (544, 545, 547, 546), (546, 547, 549, 548), (548, 549, 551, 550), (550, 551, 553, 552), (552, 553, 555, 554), (554, 555, 557, 556), (556, 557, 559, 558), (558, 559, 561, 560), (560, 561, 563, 562), (562, 563, 565, 564), (564, 565, 567, 566), (566, 567, 569, 568), (568, 569, 571, 570), (570, 571, 573, 572), (572, 573, 575, 574), (517, 515, 577, 575, 573, 571, 569, 567, 565, 563, 561, 559, 557, 555, 553, 551, 549, 547, 545, 543, 541, 539, 537, 535, 533, 531, 529, 527, 525, 523, 521, 519), (574, 575, 577, 576), (576, 577, 515, 514), (514, 516, 518, 520, 522, 524, 526, 528, 530, 532, 534, 536, 538, 540, 542, 544, 546, 548, 550, 552, 554, 556, 558, 560, 562, 564, 566, 568, 570, 572, 574, 576), (578, 579, 581, 580), (580, 581, 583, 582), (582, 583, 585, 584), (584, 585, 587, 586), (586, 587, 589, 588), (588, 589, 591, 590), (590, 591, 593, 592), (592, 593, 595, 594), (594, 595, 597, 596), (596, 597, 599, 598), (598, 599, 601, 600), (600, 601, 603, 602), (602, 603, 605, 604), (604, 605, 607, 606), (606, 607, 609, 608), (608, 609, 611, 610), (610, 611, 613, 612), (612, 613, 615, 614), (614, 615, 617, 616), (616, 617, 619, 618), (618, 619, 621, 620), (620, 621, 623, 622), (622, 623, 625, 624), (624, 625, 627, 626), (626, 627, 629, 628), (628, 629, 631, 630), (630, 631, 633, 632), (632, 633, 635, 634), (634, 635, 637, 636), (636, 637, 639, 638), (581, 579, 641, 639, 637, 635, 633, 631, 629, 627, 625, 623, 621, 619, 617, 615, 613, 611, 609, 607, 605, 603, 601, 599, 597, 595, 593, 591, 589, 587, 585, 583), (638, 639, 641, 640), (640, 641, 579, 578), (578, 580, 582, 584, 586, 588, 590, 592, 594, 596, 598, 600, 602, 604, 606, 608, 610, 612, 614, 616, 618, 620, 622, 624, 626, 628, 630, 632, 634, 636, 638, 640), (642, 643, 645, 644), (644, 645, 647, 646), (646, 647, 649, 648), (648, 649, 651, 650), (650, 651, 653, 652), (652, 653, 655, 654), (654, 655, 657, 656), (656, 657, 659, 658), (658, 659, 661, 660), (660, 661, 663, 662), (662, 663, 665, 664), (664, 665, 667, 666), (666, 667, 669, 668), (668, 669, 671, 670), (670, 671, 673, 672), (672, 673, 675, 674), (674, 675, 677, 676), (676, 677, 679, 678), (678, 679, 681, 680), (680, 681, 683, 682), (682, 683, 685, 684), (684, 685, 687, 686), (686, 687, 689, 688), (688, 689, 691, 690), (690, 691, 693, 692), (692, 693, 695, 694), (694, 695, 697, 696), (696, 697, 699, 698), (698, 699, 701, 700), (700, 701, 703, 702), (645, 643, 705, 703, 701, 699, 697, 695, 693, 691, 689, 687, 685, 683, 681, 679, 677, 675, 673, 671, 669, 667, 665, 663, 661, 659, 657, 655, 653, 651, 649, 647), (702, 703, 705, 704), (704, 705, 643, 642), (642, 644, 646, 648, 650, 652, 654, 656, 658, 660, 662, 664, 666, 668, 670, 672, 674, 676, 678, 680, 682, 684, 686, 688, 690, 692, 694, 696, 698, 700, 702, 704)])
me_cylinder_004.polygons.foreach_set('use_smooth', [True] * 584)
me_cylinder_004.polygons.foreach_set('material_index', [0, 0, 0, 0, 0, 0, 0, 0, 0, 0, 0, 0, 0, 0, 0, 0, 0, 0, 0, 0, 0, 0, 0, 0, 0, 0, 0, 0, 0, 0, 0, 0, 0, 0, 0, 0, 1, 1, 0, 0, 0, 0, 0, 1, 1, 1, 1, 1, 1, 0, 0, 0, 1, 1, 0, 0, 0, 0, 0, 1, 1, 1, 1, 1, 1, 0, 0, 0, 0, 0, 0, 0, 0, 0, 0, 0, 0, 0, 0, 0, 0, 0, 0, 0, 0, 0, 0, 0, 0, 0, 0, 0, 0, 0, 0, 0, 0, 0, 0, 0, 0, 0, 0, 0, 0, 0, 0, 0, 0, 0, 0, 0, 0, 0, 0, 0, 0, 0, 0, 0, 0, 0, 0, 0, 0, 0, 0, 0, 0, 0, 0, 0, 0, 0, 0, 0, 0, 0, 0, 0, 0, 0, 0, 0, 0, 0, 0, 0, 0, 0, 0, 0, 0, 0, 0, 0, 0, 0, 0, 0, 0, 0, 0, 0, 0, 0, 0, 0, 0, 0, 0, 0, 0, 0, 0, 0, 0, 0, 0, 0, 0, 0, 0, 0, 0, 0, 0, 0, 0, 0, 0, 0, 0, 0, 1, 1, 1, 1, 1, 1, 1, 1, 1, 1, 1, 1, 1, 1, 1, 1, 1, 1, 1, 1, 1, 1, 1, 1, 1, 1, 1, 1, 1, 1, 1, 1, 0, 0, 1, 1, 0, 0, 0, 0, 0, 1, 1, 1, 1, 1, 1, 0, 0, 0, 1, 1, 0, 0, 0, 0, 0, 1, 1, 1, 1, 1, 1, 0, 0, 0, 1, 1, 0, 0, 0, 0, 0, 1, 1, 1, 1, 1, 1, 0, 0, 0, 1, 1, 0, 0, 0, 0, 0, 1, 1, 1, 1, 1, 1, 0, 0, 0, 1, 1, 0, 0, 0, 0, 0, 1, 1, 1, 1, 1, 1, 0, 0, 0, 1, 1, 0, 0, 0, 0, 0, 1, 1, 1, 1, 1, 1, 0, 0, 0, 1, 1, 0, 0, 0, 0, 0, 1, 1, 1, 1, 1, 1, 0, 1, 1, 1, 1, 1, 1, 1, 1, 1, 1, 1, 1, 1, 1, 1, 1, 1, 1, 1, 1, 1, 1, 1, 1, 1, 1, 1, 1, 1, 1, 1, 1, 0, 0, 1, 1, 0, 0, 0, 0, 0, 1, 1, 1, 1, 1, 1, 0, 0, 0, 1, 1, 0, 0, 0, 0, 0, 1, 1, 1, 1, 1, 1, 0, 0, 0, 1, 1, 0, 0, 0, 0, 0, 1, 1, 1, 1, 1, 1, 0, 0, 0, 1, 1, 0, 0, 0, 0, 0, 1, 1, 1, 1, 1, 1, 0, 0, 0, 1, 1, 0, 0, 0, 0, 0, 1, 1, 1, 1, 1, 1, 0, 0, 0, 1, 1, 0, 0, 0, 0, 0, 1, 1, 1, 1, 1, 1, 0, 0, 0, 1, 1, 0, 0, 0, 0, 0, 1, 1, 1, 1, 1, 1, 0, 0, 0, 0, 0, 0, 0, 0, 0, 0, 0, 0, 0, 0, 0, 0, 0, 0, 0, 0, 0, 0, 0, 0, 0, 0, 0, 0, 0, 0, 0, 0, 0, 0, 0, 0, 0, 0, 0, 0, 0, 0, 0, 0, 0, 0, 0, 0, 0, 0, 0, 0, 0, 0, 0, 0, 0, 0, 0, 0, 0, 0, 0, 0, 0, 0, 0, 0, 0, 0, 0, 0, 0, 0, 0, 0, 0, 0, 0, 0, 0, 0, 0, 0, 0, 0, 0, 0, 0, 0, 0, 0, 0, 0, 0, 0, 0, 0, 0, 0, 0, 0, 0])
_uv = me_cylinder_004.uv_layers.new(name='UVMap')
_uv.uv.foreach_set('vector', [1.0, 0.5, 1.0, 1.0, 0.9688, 1.0, 0.9688, 0.5, 0.9688, 0.5, 0.9688, 1.0, 0.9375, 1.0, 0.9375, 0.5, 0.9375, 0.5, 0.9375, 1.0, 0.9062, 1.0, 0.9062, 0.5, 0.9062, 0.5, 0.9062, 1.0, 0.875, 1.0, 0.875, 0.5, 0.875, 0.5, 0.875, 1.0, 0.8438, 1.0, 0.8438, 0.5, 0.8438, 0.5, 0.8438, 1.0, 0.8125, 1.0, 0.8125, 0.5, 0.8125, 0.5, 0.8125, 1.0, 0.7812, 1.0, 0.7812, 0.5, 0.7812, 0.5, 0.7812, 1.0, 0.75, 1.0, 0.75, 0.5, 0.75, 0.5, 0.75, 1.0, 0.7188, 1.0, 0.7188, 0.5, 0.7188, 0.5, 0.7188, 1.0, 0.6875, 1.0, 0.6875, 0.5, 0.6875, 0.5, 0.6875, 1.0, 0.6562, 1.0, 0.6562, 0.5, 0.6562, 0.5, 0.6562, 1.0, 0.625, 1.0, 0.625, 0.5, 0.625, 0.5, 0.625, 1.0, 0.5938, 1.0, 0.5938, 0.5, 0.5938, 0.5, 0.5938, 1.0, 0.5625, 1.0, 0.5625, 0.5, 0.5625, 0.5, 0.5625, 1.0, 0.5312, 1.0, 0.5312, 0.5, 0.5312, 0.5, 0.5312, 1.0, 0.5, 1.0, 0.5, 0.5, 0.5, 0.5, 0.5, 1.0, 0.4688, 1.0, 0.4688, 0.5, 0.4688, 0.5, 0.4688, 1.0, 0.4375, 1.0, 0.4375, 0.5, 0.4375, 0.5, 0.4375, 1.0, 0.4062, 1.0, 0.4062, 0.5, 0.4062, 0.5, 0.4062, 1.0, 0.375, 1.0, 0.375, 0.5, 0.375, 0.5, 0.375, 1.0, 0.3438, 1.0, 0.3438, 0.5, 0.3438, 0.5, 0.3438, 1.0, 0.3125, 1.0, 0.3125, 0.5, 0.3125, 0.5, 0.3125, 1.0, 0.2812, 1.0, 0.2812, 0.5, 0.2812, 0.5, 0.2812, 1.0, 0.25, 1.0, 0.25, 0.5, 0.25, 0.5, 0.25, 1.0, 0.2188, 1.0, 0.2188, 0.5, 0.2188, 0.5, 0.2188, 1.0, 0.1875, 1.0, 0.1875, 0.5, 0.1875, 0.5, 0.1875, 1.0, 0.1562, 1.0, 0.1562, 0.5, 0.1562, 0.5, 0.1562, 1.0, 0.125, 1.0, 0.125, 0.5, 0.125, 0.5, 0.125, 1.0, 0.09375, 1.0, 0.09375, 0.5, 0.09375, 0.5, 0.09375, 1.0, 0.0625, 1.0, 0.0625, 0.5, 0.2968, 0.4854, 0.25, 0.49, 0.2032, 0.4854, 0.1582, 0.4717, 0.1167, 0.4496, 0.08029, 0.4197, 0.05045, 0.3833, 0.02827, 0.3418, 0.01461, 0.2968, 0.01, 0.25, 0.01461, 0.2032, 0.02827, 0.1582, 0.05045, 0.1167, 0.08029, 0.08029, 0.1167, 0.05045, 0.1582, 0.02827, 0.2032, 0.01461, 0.25, 0.01, 0.2968, 0.01461, 0.3418, 0.02827, 0.3833, 0.05045, 0.4197, 0.08029, 0.4496, 0.1167, 0.4717, 0.1582, 0.4854, 0.2032, 0.49, 0.25, 0.4854, 0.2968, 0.4717, 0.3418, 0.4496, 0.3833, 0.4197, 0.4197, 0.3833, 0.4496, 0.3418, 0.4717, 0.0625, 0.5, 0.0625, 1.0, 0.03125, 1.0, 0.03125, 0.5, 0.03125, 0.5, 0.03125, 1.0, 0.0, 1.0, 0.0, 0.5, 0.75, 0.49, 0.7968, 0.4854, 0.8418, 0.4717, 0.8833, 0.4496, 0.9197, 0.4197, 0.9496, 0.3833, 0.9717, 0.3418, 0.9854, 0.2968, 0.99, 0.25, 0.9854, 0.2032, 0.9717, 0.1582, 0.9496, 0.1167, 0.9197, 0.08029, 0.8833, 0.05045, 0.8418, 0.02827, 0.7968, 0.01461, 0.75, 0.01, 0.7032, 0.01461, 0.6582, 0.02827, 0.6167, 0.05045, 0.5803, 0.08029, 0.5504, 0.1167, 0.5283, 0.1582, 0.5146, 0.2032, 0.51, 0.25, 0.5146, 0.2968, 0.5283, 0.3418, 0.5504, 0.3833, 0.5803, 0.4197, 0.6167, 0.4496, 0.6582, 0.4717, 0.7032, 0.4854, 0.0, 0.0, 0.0, 0.0, 0.0, 0.0, 0.0, 0.0, 0.0, 0.0, 0.0, 0.0, 0.0, 0.0, 0.0, 0.0, 0.0, 0.0, 0.0, 0.0, 0.0, 0.0, 0.0, 0.0, 0.0, 0.0, 0.0, 0.0, 0.0, 0.0, 0.0, 0.0, 0.0, 0.0, 0.0, 0.0, 0.0, 0.0, 0.0, 0.0, 0.0, 0.0, 0.0, 0.0, 0.0, 0.0, 0.0, 0.0, 0.0, 0.0, 0.0, 0.0, 0.0, 0.0, 0.0, 0.0, 0.0, 0.0, 0.0, 0.0, 0.0, 0.0, 0.0, 0.0, 0.0, 0.0, 0.0, 0.0, 0.0, 0.0, 0.0, 0.0, 0.0, 0.0, 0.0, 0.0, 0.0, 0.0, 0.0, 0.0, 0.0, 0.0, 0.0, 0.0, 0.0, 0.0, 0.0, 0.0, 0.0, 0.0, 0.0, 0.0, 0.0, 0.0, 0.0, 0.0, 0.0, 0.0, 0.0, 0.0, 0.0, 0.0, 0.0, 0.0, 0.0, 0.0, 0.0, 0.0, 0.0, 0.0, 0.0, 0.0, 0.0, 0.0, 0.0, 0.0, 0.0, 0.0, 0.0, 0.0, 0.0, 0.0, 0.0, 0.0, 0.0, 0.0, 0.0, 0.0, 0.0, 0.0, 0.0, 0.0, 0.0, 0.0, 0.0, 0.0, 0.0, 0.0, 0.0, 0.0, 0.0, 0.0, 0.0, 0.0, 0.0, 0.0, 0.0, 0.0, 0.0, 0.0, 0.0, 0.0, 0.0, 0.0, 0.0, 0.0, 0.0, 0.0, 0.0, 0.0, 0.0, 0.0, 0.0, 0.0, 0.0, 0.0, 0.0, 0.0, 0.0, 0.0, 0.0, 0.0, 0.0, 0.0, 0.0, 0.0, 0.0, 0.0, 0.0, 0.0, 0.0, 0.0, 0.0, 0.0, 0.0, 0.0, 0.0, 0.0, 0.0, 0.0, 0.0, 0.0, 0.0, 0.0, 0.0, 0.0, 0.0, 0.0, 0.0, 0.0, 0.0, 0.0, 0.0, 0.0, 0.0, 0.0, 0.0, 0.0, 0.0, 0.0, 0.0, 0.0, 0.0, 0.0, 0.0, 0.0, 0.0, 0.0, 0.0, 0.0, 0.0, 0.0, 0.0, 0.0, 0.0, 0.0, 0.0, 0.0, 0.0, 0.0, 0.0, 0.0, 0.0, 0.0, 0.0, 0.0, 0.0, 0.0, 0.0, 0.0, 0.0, 0.0, 0.0, 0.0, 0.0, 0.0, 0.0, 0.0, 0.0, 0.0, 0.0, 0.0, 0.0, 0.0, 0.0, 0.0, 0.0, 0.0, 0.0, 0.0, 0.0, 0.0, 0.0, 0.0, 0.0, 0.0, 0.0, 0.0, 0.0, 0.0, 0.0, 0.0, 0.0, 0.0, 0.0, 0.0, 0.0, 0.0, 0.0, 0.0, 0.0, 0.0, 0.0, 0.0, 0.0, 0.0, 0.0, 0.0, 0.0, 0.0, 0.0, 0.0, 0.0, 0.0, 0.0, 0.0, 0.0, 0.0, 0.0, 0.0, 0.0, 0.0, 0.0, 0.0, 0.0, 0.0, 0.0, 0.0, 0.0, 0.0, 0.0, 0.0, 0.0, 0.0, 0.0, 0.0, 0.0, 0.0, 0.0, 0.0, 0.0, 0.0, 0.0, 0.0, 0.0, 0.0, 0.0, 0.0, 0.0, 0.0, 0.0, 0.0, 0.0, 0.0, 0.0, 0.0, 0.0, 0.0, 0.0, 0.0, 0.0, 0.0, 0.0, 0.0, 0.0, 0.0, 0.0, 0.0, 0.0, 0.0, 0.0, 0.0, 0.0, 0.0, 0.0, 0.0, 0.0, 0.0, 0.0, 0.0, 0.0, 0.0, 0.0, 0.0, 0.0, 0.0, 0.0, 0.0, 0.0, 0.0, 0.0, 0.0, 0.0, 0.0, 0.0, 0.0, 0.0, 0.0, 0.0, 0.0, 0.0, 0.0, 0.0, 0.0, 0.0, 0.0, 0.0, 0.0, 0.0, 0.0, 0.0, 0.0, 0.0, 0.0, 0.0, 0.0, 0.0, 0.0, 0.0, 0.0, 0.0, 0.0, 0.0, 0.0, 0.0, 0.0, 0.0, 0.0, 0.0, 0.0, 0.0, 0.0, 0.0, 0.0, 0.0, 0.0, 0.0, 0.0, 0.0, 0.0, 0.0, 0.0, 0.0, 0.0, 0.0, 0.0, 0.0, 0.0, 0.0, 0.0, 0.0, 0.0, 0.0, 0.0, 0.0, 0.0, 0.0, 0.0, 0.0, 0.0, 0.0, 0.0, 0.0, 0.0, 0.0, 0.0, 0.0, 0.0, 0.0, 0.0, 0.0, 0.0, 0.0, 0.0, 0.0, 0.0, 0.0, 0.0, 0.0, 0.0, 0.0, 0.0, 0.0, 0.0, 0.0, 0.0, 0.0, 0.0, 0.0, 0.0, 0.0, 0.0, 0.0, 0.0, 0.0, 0.0, 0.0, 0.0, 0.0, 0.0, 0.0, 0.0, 0.0, 0.0, 0.0, 0.0, 0.0, 0.0, 0.0, 0.0, 0.0, 0.0, 0.0, 0.0, 0.0, 0.0, 0.0, 0.0, 0.0, 0.0, 0.0, 0.0, 0.0, 0.0, 0.0, 0.0, 0.0, 0.0, 0.0, 0.0, 0.0, 0.0, 0.0, 0.0, 0.0, 0.0, 0.0, 0.0, 0.0, 0.0, 0.0, 0.0, 0.0, 0.0, 0.0, 0.0, 0.0, 0.0, 0.0, 0.0, 0.0, 0.0, 0.0, 0.0, 0.0, 0.0, 0.0, 0.0, 0.0, 0.0, 0.0, 0.0, 0.0, 0.0, 0.0, 0.0, 0.0, 0.0, 0.0, 0.0, 0.0, 0.0, 0.0, 0.0, 0.0, 0.0, 0.0, 0.0, 0.0, 0.0, 0.0, 0.0, 0.0, 0.0, 0.0, 0.0, 0.0, 0.0, 0.0, 0.0, 0.0, 0.0, 0.0, 0.0, 0.0, 0.0, 0.0, 0.0, 0.0, 0.0, 0.0, 0.0, 0.0, 0.0, 0.0, 0.0, 0.0, 0.0, 0.0, 0.0, 0.0, 0.0, 0.0, 0.0, 0.0, 0.0, 0.0, 0.0, 0.0, 0.0, 0.0, 0.0, 0.0, 0.0, 0.0, 0.0, 0.0, 0.0, 0.0, 0.0, 0.0, 0.0, 0.0, 0.0, 0.0, 0.0, 0.0, 0.0, 0.0, 0.0, 0.0, 0.0, 0.0, 0.0, 0.0, 0.0, 0.0, 0.0, 0.0, 0.0, 0.0, 0.0, 0.0, 0.0, 0.0, 0.0, 0.0, 0.0, 0.0, 0.0, 0.0, 0.0, 0.0, 0.0, 0.0, 0.0, 0.0, 0.0, 0.0, 0.0, 0.0, 0.0, 0.0, 0.0, 0.0, 0.0, 0.0, 0.0, 0.0, 0.0, 0.0, 0.0, 0.0, 0.0, 0.0, 0.0, 0.0, 0.0, 0.0, 0.0, 0.0, 0.0, 0.0, 0.0, 0.0, 0.0, 0.0, 0.0, 0.0, 0.0, 0.0, 0.0, 0.0, 0.0, 0.0, 0.0, 0.0, 0.0, 0.0, 0.0, 0.0, 0.0, 0.0, 0.0, 0.0, 0.0, 0.0, 0.0, 0.0, 0.0, 0.0, 0.0, 0.0, 0.0, 0.0, 0.0, 0.0, 0.0, 0.0, 0.0, 0.0, 0.0, 0.0, 0.0, 0.0, 0.0, 0.0, 0.0, 0.0, 0.0, 0.0, 0.0, 0.0, 0.0, 0.0, 0.0, 0.0, 0.0, 0.0, 0.0, 0.0, 0.0, 0.0, 0.0, 0.0, 0.0, 0.0, 0.0, 0.0, 0.0, 0.0, 0.0, 0.0, 0.0, 0.0, 0.0, 0.0, 0.0, 0.0, 0.0, 0.0, 0.0, 0.0, 0.0, 0.0, 0.0, 0.0, 0.0, 0.0, 0.0, 0.0, 0.0, 0.0, 0.0, 0.0, 0.0, 0.0, 0.0, 0.0, 0.0, 0.0, 0.0, 0.0, 0.0, 0.0, 0.0, 0.0, 0.0, 0.0, 0.0, 0.0, 0.0, 0.0, 0.0, 0.0, 0.0, 0.0, 0.0, 0.0, 0.0, 0.0, 0.0, 0.0, 0.0, 0.0, 0.0, 0.0, 0.0, 0.0, 0.0, 0.0, 0.0, 0.0, 0.0, 0.0, 0.0, 0.0, 0.0, 0.0, 0.0, 0.0, 0.0, 0.0, 0.0, 0.0, 0.0, 0.0, 0.0, 0.0, 0.0, 0.0, 0.0, 0.0, 0.0, 0.0, 0.0, 0.0, 0.0, 0.0, 0.0, 0.0, 0.0, 0.0, 0.0, 0.0, 0.0, 0.0, 0.0, 0.0, 0.0, 0.0, 0.0, 0.0, 0.0, 0.0, 0.0, 0.0, 0.0, 0.0, 0.0, 0.0, 0.0, 0.0, 0.0, 0.0, 0.0, 0.0, 0.0, 0.0, 0.0, 0.0, 0.0, 0.0, 0.0, 0.0, 0.0, 0.0, 0.0, 0.0, 0.0, 0.0, 0.0, 0.0, 0.0, 0.0, 0.0, 0.0, 0.0, 0.0, 0.0, 0.0, 0.0, 0.0, 0.0, 0.0, 0.0, 0.0, 0.0, 0.0, 0.0, 0.0, 0.0, 0.0, 0.0, 0.0, 0.0, 0.0, 0.0, 0.0, 0.0, 0.0, 0.0, 0.0, 0.0, 0.0, 0.0, 0.0, 0.0, 0.0, 0.0, 0.0, 0.0, 0.0, 0.0, 0.0, 0.0, 0.0, 0.0, 0.0, 0.0, 0.0, 0.0, 0.0, 0.0, 0.0, 0.0, 0.0, 0.0, 0.0, 0.0, 0.0, 0.0, 0.0, 0.0, 0.0, 0.0, 0.0, 0.0, 0.0, 0.0, 0.0, 0.0, 0.0, 0.0, 0.0, 0.0, 0.0, 0.0, 0.0, 0.0, 0.0, 0.0, 0.0, 0.0, 0.0, 0.0, 0.0, 0.0, 0.0, 0.0, 0.0, 0.0, 0.0, 0.0, 0.0, 0.0, 0.0, 0.0, 0.0, 0.0, 0.0, 0.0, 0.0, 0.0, 0.0, 0.0, 0.0, 0.0, 0.0, 0.0, 0.0, 0.0, 0.0, 0.0, 0.0, 0.0, 0.0, 0.0, 0.0, 0.0, 0.0, 0.0, 0.0, 0.0, 0.0, 0.0, 0.0, 0.0, 0.0, 0.0, 0.0, 0.0, 0.0, 0.0, 0.0, 0.0, 0.0, 0.0, 0.0, 0.0, 0.0, 0.0, 0.0, 0.0, 0.0, 0.0, 0.0, 0.0, 0.0, 0.0, 0.0, 0.0, 0.0, 0.0, 0.0, 0.0, 0.0, 0.0, 0.0, 0.0, 0.0, 0.0, 0.0, 0.0, 0.0, 0.0, 0.0, 0.0, 0.0, 0.0, 0.0, 0.0, 0.0, 0.0, 0.0, 0.0, 0.0, 0.0, 0.0, 0.0, 0.0, 0.0, 0.0, 0.0, 0.0, 0.0, 0.0, 0.0, 0.0, 0.0, 0.0, 0.0, 0.0, 0.0, 0.0, 0.0, 0.0, 0.0, 0.0, 0.0, 0.0, 0.0, 0.0, 0.0, 0.0, 0.0, 0.0, 0.0, 0.0, 0.0, 0.0, 0.0, 0.0, 0.0, 0.0, 0.0, 0.0, 0.0, 0.0, 0.0, 0.0, 0.0, 0.0, 0.0, 0.0, 0.0, 0.0, 0.0, 0.0, 0.0, 0.0, 0.0, 0.0, 0.0, 0.0, 0.0, 0.0, 0.0, 0.0, 0.0, 0.0, 0.0, 0.0, 0.0, 0.0, 0.0, 0.0, 0.0, 0.0, 0.0, 0.0, 0.0, 0.0, 0.0, 0.0, 0.0, 0.0, 0.0, 0.0, 0.0, 0.0, 0.0, 0.0, 0.0, 0.0, 0.0, 0.0, 0.0, 0.0, 0.0, 0.0, 0.0, 0.0, 0.0, 0.0, 0.0, 0.0, 0.0, 0.0, 0.0, 0.0, 0.0, 0.0, 0.0, 0.0, 0.0, 0.0, 0.0, 0.0, 0.0, 0.0, 0.0, 0.0, 0.0, 0.0, 0.0, 0.0, 0.0, 0.0, 0.0, 0.0, 0.0, 0.0, 0.0, 0.0, 0.0, 0.0, 0.0, 0.0, 0.0, 0.0, 0.0, 0.0, 0.0, 0.0, 0.0, 0.0, 0.0, 0.0, 0.0, 0.0, 0.0, 0.0, 0.0, 0.0, 0.0, 0.0, 0.0, 0.0, 0.0, 0.0, 0.0, 0.0, 0.0, 0.0, 0.0, 0.0, 0.0, 0.0, 0.0, 0.0, 0.0, 0.0, 0.0, 0.0, 0.0, 0.0, 0.0, 0.0, 0.0, 0.0, 0.0, 0.0, 0.0, 0.0, 0.0, 0.0, 0.0, 0.0, 0.0, 0.0, 0.0, 0.0, 0.0, 0.0, 0.0, 0.0, 0.0, 0.0, 0.0, 0.0, 0.0, 0.0, 0.0, 0.0, 0.0, 0.0, 0.0, 0.0, 0.0, 0.0, 0.0, 0.0, 0.0, 0.0, 0.0, 0.0, 0.0, 0.0, 0.0, 0.0, 0.0, 0.0, 0.0, 0.0, 0.0, 0.0, 0.0, 0.0, 0.0, 0.0, 0.0, 0.0, 0.0, 0.0, 0.0, 0.0, 0.0, 0.0, 0.0, 0.0, 0.0, 0.0, 0.0, 0.0, 0.0, 0.0, 0.0, 0.0, 0.0, 0.0, 0.0, 0.0, 0.0, 0.0, 0.0, 0.0, 0.0, 0.0, 0.0, 0.0, 0.0, 0.0, 0.0, 0.0, 0.0, 0.0, 0.0, 0.0, 0.0, 0.0, 0.0, 0.0, 0.0, 0.0, 0.0, 0.0, 0.0, 0.0, 0.0, 0.0, 0.0, 0.0, 0.0, 0.0, 0.0, 0.0, 0.0, 0.0, 0.0, 0.0, 0.0, 0.0, 0.0, 0.0, 0.0, 0.0, 0.0, 0.0, 0.0, 0.0, 0.0, 0.0, 0.0, 0.0, 0.0, 0.0, 0.0, 0.0, 0.0, 0.0, 0.0, 0.0, 0.0, 0.0, 0.0, 0.0, 0.0, 0.0, 0.0, 0.0, 0.0, 0.0, 0.0, 0.0, 0.0, 0.0, 0.0, 0.0, 0.0, 0.0, 0.0, 0.0, 0.0, 0.0, 0.0, 0.0, 0.0, 0.0, 0.0, 0.0, 0.0, 0.0, 0.0, 0.0, 0.0, 0.0, 0.0, 0.0, 0.0, 0.0, 0.0, 0.0, 0.0, 0.0, 0.0, 0.0, 0.0, 0.0, 0.0, 0.0, 0.0, 0.0, 0.0, 0.0, 0.0, 0.0, 0.0, 0.0, 0.0, 0.0, 0.0, 0.0, 0.0, 0.0, 0.0, 0.0, 0.0, 0.0, 0.0, 0.0, 0.0, 0.0, 0.0, 0.0, 0.0, 0.0, 0.0, 0.0, 0.0, 0.0, 0.0, 0.0, 0.0, 0.0, 0.0, 0.0, 0.0, 0.0, 0.0, 0.0, 0.0, 0.0, 0.0, 0.0, 0.0, 0.0, 0.0, 0.0, 0.0, 0.0, 0.0, 0.0, 0.0, 0.0, 0.0, 0.0, 0.0, 0.0, 0.0, 0.0, 0.0, 0.0, 0.0, 0.0, 0.0, 0.0, 0.0, 0.0, 0.0, 0.0, 0.0, 0.0, 0.0, 0.0, 0.0, 0.0, 0.0, 0.0, 0.0, 0.0, 0.0, 0.0, 0.0, 0.0, 0.0, 0.0, 0.0, 0.0, 0.0, 0.0, 0.0, 0.0, 0.0, 0.0, 0.0, 0.0, 0.0, 0.0, 0.0, 0.0, 0.0, 0.0, 0.0, 0.0, 0.0, 0.0, 0.0, 0.0, 0.0, 0.0, 0.0, 0.0, 0.0, 0.0, 0.0, 0.0, 0.0, 0.0, 0.0, 0.0, 0.0, 0.0, 0.0, 0.0, 0.0, 0.0, 0.0, 0.0, 0.0, 0.0, 0.0, 0.0, 0.0, 0.0, 0.0, 0.0, 0.0, 0.0, 0.0, 0.0, 0.0, 0.0, 0.0, 0.0, 0.0, 0.0, 0.0, 0.0, 0.0, 0.0, 0.0, 0.0, 0.0, 0.0, 0.0, 0.0, 0.0, 0.0, 0.0, 0.0, 0.0, 0.0, 0.0, 0.0, 0.0, 0.0, 0.0, 0.0, 0.0, 0.0, 0.0, 0.0, 0.0, 0.0, 0.0, 0.0, 0.0, 0.0, 0.0, 0.0, 0.0, 0.0, 0.0, 0.0, 0.0, 0.0, 0.0, 0.0, 0.0, 0.0, 0.0, 0.0, 0.0, 0.0, 0.0, 0.0, 0.0, 0.0, 0.0, 0.0, 0.0, 0.0, 0.0, 0.0, 0.0, 0.0, 0.0, 0.0, 0.0, 0.0, 0.0, 0.0, 0.0, 0.0, 0.0, 0.0, 0.0, 0.0, 0.0, 0.0, 0.0, 0.0, 0.0, 0.0, 0.0, 0.0, 0.0, 0.0, 0.0, 0.0, 0.0, 0.0, 0.0, 0.0, 0.0, 0.0, 0.0, 0.0, 0.0, 0.0, 0.0, 0.0, 0.0, 0.0, 0.0, 0.0, 0.0, 0.0, 0.0, 0.0, 0.0, 0.0, 0.0, 0.0, 0.0, 0.0, 0.0, 0.0, 0.0, 0.0, 0.0, 0.0, 0.0, 0.0, 0.0, 0.0, 0.0, 0.0, 0.0, 0.0, 0.0, 0.0, 0.0, 0.0, 0.0, 0.0, 0.0, 0.0, 0.0, 0.0, 0.0, 0.0, 0.0, 0.0, 0.0, 0.0, 0.0, 0.0, 0.0, 0.0, 0.0, 0.0, 0.0, 0.0, 0.0, 0.0, 0.0, 0.0, 0.0, 0.0, 0.0, 0.0, 0.0, 0.0, 0.0, 0.0, 0.0, 0.0, 0.0, 0.0, 0.0, 0.0, 0.0, 0.0, 0.0, 0.0, 0.0, 0.0, 0.0, 0.0, 0.0, 0.0, 0.0, 0.0, 0.0, 0.0, 0.0, 0.0, 0.0, 0.0, 0.0, 0.0, 0.0, 0.0, 0.0, 0.0, 0.0, 0.0, 0.0, 0.0, 0.0, 0.0, 0.0, 0.0, 0.0, 0.0, 0.0, 0.0, 0.0, 0.0, 0.0, 0.0, 0.0, 0.0, 0.0, 0.0, 0.0, 0.0, 0.0, 0.0, 0.0, 0.0, 0.0, 0.0, 0.0, 0.0, 0.0, 0.0, 0.0, 0.0, 0.0, 0.0, 0.0, 0.0, 0.0, 0.0, 0.0, 0.0, 0.0, 0.0, 0.0, 0.0, 0.0, 0.0, 0.0, 0.0, 0.0, 0.0, 0.0, 0.0, 0.0, 0.0, 0.0, 0.0, 0.0, 0.0, 0.0, 0.0, 0.0, 0.0, 0.0, 0.0, 0.0, 0.0, 0.0, 0.0, 0.0, 0.0, 0.0, 0.0, 0.0, 0.0, 0.0, 0.0, 0.0, 0.0, 0.0, 0.0, 0.0, 0.0, 0.0, 0.0, 0.0, 0.0, 0.0, 0.0, 0.0, 0.0, 0.0, 0.0, 0.0, 0.0, 0.0, 0.0, 0.0, 0.0, 0.0, 0.0, 0.0, 0.0, 0.0, 0.0, 0.0, 0.0, 0.0, 0.0, 0.0, 0.0, 0.0, 0.0, 0.0, 0.0, 0.0, 0.0, 0.0, 0.0, 0.0, 0.0, 0.0, 0.0, 0.0, 0.0, 0.0, 0.0, 0.0, 0.0, 0.0, 0.0, 0.0, 0.0, 0.0, 0.0, 0.0, 0.0, 0.0, 0.0, 0.0, 0.0, 0.0, 0.0, 0.0, 0.0, 0.0, 0.0, 0.0, 0.0, 0.0, 0.0, 0.0, 0.0, 0.0, 0.0, 0.0, 0.0, 0.0, 0.0, 0.0, 0.0, 0.0, 0.0, 0.0, 0.0, 0.0, 0.0, 0.0, 0.0, 0.0, 0.0, 0.0, 0.0, 0.0, 0.0, 0.0, 0.0, 0.0, 0.0, 0.0, 0.0, 0.0, 0.0, 0.0, 0.0, 0.0, 0.0, 0.0, 0.0, 0.0, 0.0, 0.0, 0.0, 0.0, 0.0, 0.0, 0.0, 0.0, 0.0, 0.0, 0.0, 0.0, 0.0, 0.0, 0.0, 0.0, 0.0, 0.0, 0.0, 0.0, 0.0, 0.0, 0.0, 0.0, 0.0, 0.0, 0.0, 0.0, 0.0, 0.0, 0.0, 0.0, 0.0, 0.0, 0.0, 0.0, 0.0, 0.0, 0.0, 0.0, 0.0, 0.0, 0.0, 0.0, 0.0, 0.0, 0.0, 0.0, 0.0, 0.0, 0.0, 0.0, 0.0, 0.0, 0.0, 0.0, 0.0, 0.0, 0.0, 0.0, 0.0, 0.0, 0.0, 0.0, 0.0, 0.0, 0.0, 0.0, 0.0, 0.0, 0.0, 0.0, 0.0, 0.0, 0.0, 0.0, 0.0, 0.0, 0.0, 0.0, 0.0, 0.0, 0.0, 0.0, 0.0, 0.0, 0.0, 0.0, 0.0, 0.0, 0.0, 0.0, 0.0, 0.0, 0.0, 0.0, 0.0, 0.0, 0.0, 0.0, 0.0, 0.0, 0.0, 0.0, 0.0, 0.0, 0.0, 0.0, 0.0, 0.0, 0.0, 0.0, 0.0, 0.0, 0.0, 0.0, 0.0, 0.0, 0.0, 0.0, 0.0, 0.0, 0.0, 0.0, 0.0, 0.0, 0.0, 0.0, 0.0, 0.0, 0.0, 0.0, 0.0, 0.0, 0.0, 0.0, 0.0, 0.0, 0.0, 0.0, 0.0, 0.0, 0.0, 0.0, 0.0, 0.0, 0.0, 0.0, 0.0, 0.0, 0.0, 0.0, 0.0, 0.0, 0.0, 0.0, 0.0, 0.0, 0.0, 0.0, 0.0, 0.0, 0.0, 0.0, 0.0, 0.0, 0.0, 0.0, 0.0, 0.0, 0.0, 0.0, 0.0, 0.0, 0.0, 0.0, 0.0, 0.0, 0.0, 0.0, 0.0, 0.0, 0.0, 0.0, 0.0, 0.0, 0.0, 0.0, 0.0, 0.0, 0.0, 0.0, 0.0, 0.0, 0.0, 0.0, 0.0, 0.0, 0.0, 0.0, 0.0, 0.0, 0.0, 0.0, 0.0, 0.0, 0.0, 0.0, 0.0, 0.0, 0.0, 0.0, 0.0, 0.0, 0.0, 0.0, 0.0, 0.0, 0.0, 0.0, 0.0, 0.0, 0.0, 0.0, 0.0, 0.0, 0.0, 0.0, 0.0, 0.0, 0.0, 0.0, 0.0, 0.0, 0.0, 0.0, 0.0, 0.0, 0.0, 0.0, 0.0, 0.0, 0.0, 0.0, 0.0, 0.0, 0.0, 0.0, 0.0, 0.0, 0.0, 0.0, 0.0, 0.0, 0.0, 0.0, 0.0, 0.0, 0.0, 0.0, 0.0, 0.0, 0.0, 0.0, 0.0, 0.0, 0.0, 0.0, 0.0, 0.0, 0.0, 0.0, 0.0, 0.0, 0.0, 0.0, 0.0, 0.0, 0.0, 0.0, 0.0, 0.0, 0.0, 0.0, 0.0, 0.0, 0.0, 0.0, 0.0, 0.0, 0.0, 0.0, 0.0, 0.0, 0.0, 0.0, 0.0, 0.0, 0.0, 0.0, 0.0, 0.0, 0.0, 0.0, 0.0, 0.0, 0.0, 0.0, 0.0, 0.0, 0.0, 0.0, 0.0, 0.0, 0.0, 0.0, 0.0, 0.0, 0.0, 0.0, 0.0, 0.0, 0.0, 0.0, 0.0, 0.0, 0.0, 0.0, 0.0, 0.0, 0.0, 0.0, 0.0, 0.0, 0.0, 0.0, 0.0, 0.0, 0.0, 0.0, 0.0, 0.0, 0.0, 0.0, 0.0, 0.0, 0.0, 0.0, 0.0, 0.0, 0.0, 0.0, 0.0, 0.0, 0.0, 0.0, 0.0, 0.0, 0.0, 0.0, 0.0, 0.0, 0.0, 0.0, 0.0, 0.0, 0.0, 0.0, 0.0, 0.0, 0.0, 0.0, 0.0, 0.0, 0.0, 0.0, 0.0, 0.0, 0.0, 0.0, 0.0, 0.0, 0.0, 0.0, 0.0, 0.0, 0.0, 0.0, 0.0, 0.0, 0.0, 0.0, 0.0, 0.0, 0.0, 0.0, 0.0, 0.0, 0.0, 0.0, 0.0, 0.0, 0.0, 0.0, 0.0, 0.0, 0.0, 0.0, 0.0, 0.0, 0.0, 0.0, 0.0, 0.0, 0.0, 0.0, 0.0, 0.0, 0.0, 0.0, 0.0, 0.0, 0.0, 0.0, 0.0, 0.0, 0.0, 0.0, 0.0, 0.0, 0.0, 0.0, 0.0, 0.0, 0.0, 0.0, 0.0, 0.0, 0.0, 0.0, 0.0, 0.0, 0.0, 0.0, 0.0, 0.0, 0.0, 0.0, 0.0, 0.0, 0.0, 0.0, 0.0, 0.0, 0.0, 0.0, 0.0, 0.0, 0.0, 0.0, 0.0, 0.0, 0.0, 0.0, 0.0, 0.0, 0.0, 0.0, 0.0, 0.0, 0.0, 0.0, 0.0, 0.0, 0.0, 0.0, 0.0, 0.0, 0.0, 0.0, 0.0, 0.0, 0.0, 0.0, 0.0, 0.0, 0.0, 0.0, 0.0, 0.0, 0.0, 0.0, 0.0, 0.0, 0.0, 0.0, 0.0, 0.0, 0.0, 0.0, 0.0, 0.0, 0.0, 0.0, 0.0, 0.0, 0.0, 0.0, 0.0, 0.0, 0.0, 0.0, 0.0, 0.0, 0.0, 0.0, 0.0, 0.0, 0.0, 0.0, 0.0, 0.0, 0.0, 0.0, 0.0, 0.0, 0.0, 0.0, 0.0, 0.0, 0.0, 0.0, 0.0, 0.0, 0.0, 0.0, 0.0, 0.0, 0.0, 0.0, 0.0, 0.0, 0.0, 0.0, 0.0, 0.0, 0.0, 0.0, 0.0, 0.0, 0.0, 0.0, 0.0, 0.0, 0.0, 0.0, 0.0, 0.0, 0.0, 0.0, 0.0, 0.0, 0.0, 0.0, 0.0, 0.0, 0.0, 0.0, 0.0, 0.0, 0.0, 0.0, 0.0, 0.0, 0.0, 0.0, 0.0, 0.0, 0.0, 0.0, 0.0, 0.0, 0.0, 0.0, 0.0, 0.0, 0.0, 0.0, 0.0, 0.0, 0.0, 0.0, 0.0, 0.0, 0.0, 0.0, 0.0, 0.0, 0.0, 0.0, 0.0, 0.0, 0.0, 0.0, 0.0, 0.0, 0.0, 0.0, 0.0, 0.0, 0.0, 0.0, 0.0, 0.0, 0.0, 0.0, 0.0, 0.0, 0.0, 0.0, 0.0, 0.0, 0.0, 0.0, 0.0, 0.0, 0.0, 0.0, 0.0, 0.0, 0.0, 0.0, 0.0, 0.0, 0.0, 0.0, 0.0, 0.0, 0.0, 0.0, 0.0, 0.0, 0.0, 0.0, 0.0, 0.0, 0.0, 0.0, 0.0, 0.0, 0.0, 0.0, 0.0, 0.0, 0.0, 0.0, 0.0, 0.0, 0.0, 0.0, 0.0, 0.0, 0.0, 0.0, 0.0, 0.0, 0.0, 0.0, 0.0, 0.0, 0.0, 0.0, 0.0, 0.0, 0.0, 0.0, 0.0, 0.0, 0.0, 0.0, 0.0, 0.0, 0.0, 0.0, 0.0, 0.0, 0.0, 0.0, 0.0, 0.0, 0.0, 0.0, 0.0, 0.0, 0.0, 0.0, 0.0, 0.0, 0.0, 0.0, 0.0, 0.0, 0.0, 0.0, 0.0, 0.0, 0.0, 0.0, 0.0, 0.0, 0.0, 0.0, 0.0, 0.0, 0.0, 0.0, 0.0, 0.0, 0.0, 0.0, 0.0, 0.0, 0.0, 0.0, 0.0, 0.0, 0.0, 0.0, 0.0, 0.0, 0.0, 0.0, 0.0, 0.0, 0.0, 0.0, 0.0, 0.0, 0.0, 0.0, 0.0, 0.0, 0.0, 0.0, 0.0, 0.0, 0.0, 0.0, 0.0, 0.0, 0.0, 0.0, 0.0, 0.0, 0.0, 0.0, 0.0, 0.0, 0.0, 0.0, 0.0, 0.0, 0.0, 0.0, 0.0, 0.0, 0.0, 0.0, 0.0, 0.0, 0.0, 0.0, 0.0, 0.0, 0.0, 0.0, 0.0, 0.0, 0.0, 0.0, 0.0, 0.0, 0.0, 0.0, 0.0, 0.0, 0.0, 0.0, 0.0, 0.0, 0.0, 0.0, 0.0, 0.0, 0.0, 0.0, 0.0, 0.0, 0.0, 0.0, 0.0, 0.0, 0.0, 0.0, 0.0, 0.0, 0.0, 0.0, 0.0, 0.0, 0.0, 0.0, 0.0, 0.0, 0.0, 0.0, 0.0, 0.0, 0.0, 0.0, 0.0, 0.0, 0.0, 0.0, 0.0, 0.0, 0.0, 0.0, 0.0, 0.0, 0.0, 0.0, 0.0, 0.0, 0.0, 0.0, 0.0, 0.0, 0.0, 0.0, 0.0, 0.0, 0.0, 0.0, 0.0, 0.0, 0.0, 0.0, 0.0, 0.0, 0.0, 0.0, 0.0, 0.0, 0.0, 0.0, 0.0, 0.0, 0.0, 0.0, 0.0, 0.0, 0.0, 0.0, 0.0, 0.0, 0.0, 0.0, 0.0, 0.0, 0.0, 0.0, 0.0, 0.0, 0.0, 0.0, 0.0, 0.0, 0.0, 0.0, 0.0, 0.0, 0.0, 0.0, 0.0, 0.0, 0.0, 0.0, 0.0, 0.0, 0.0, 0.0, 0.0, 0.0, 0.0, 0.0, 0.0, 0.0, 0.0, 0.0, 0.0, 0.0, 0.0, 0.0, 0.0, 0.0, 0.0, 0.0, 0.0, 0.0, 0.0, 0.0, 0.0, 0.0, 0.0, 0.0, 0.0, 0.0, 0.0, 0.0, 0.0, 0.0, 0.0, 0.0, 0.0, 0.0, 0.0, 0.0, 0.0, 0.0, 0.0, 0.0, 0.0, 0.0, 0.0, 0.0, 0.0, 0.0, 0.0, 0.0, 0.0, 0.0, 0.0, 0.0, 0.0, 0.0, 0.0, 0.0, 0.0, 0.0, 0.0, 0.0, 0.0, 0.0, 0.0, 0.0, 0.0, 0.0, 0.0, 0.0, 0.0, 0.0, 0.0, 0.0, 0.0, 0.0, 0.0, 0.0, 0.0, 0.0, 0.0, 0.0, 0.0, 0.0, 0.0, 0.0, 0.0, 0.0, 0.0, 0.0, 0.0, 0.0, 0.0, 0.0, 0.0, 0.0, 0.0, 0.0, 0.0, 0.0, 0.0, 0.0, 0.0, 0.0, 0.0, 0.0, 0.0, 0.0, 0.0, 0.0, 0.0, 0.0, 0.0, 0.0, 0.0, 0.0, 0.0, 0.0, 0.0, 0.0, 0.0, 0.0, 0.0, 0.0, 0.0, 0.0, 0.0, 0.0, 0.0, 0.0, 0.0, 0.0, 0.0, 0.0, 0.0, 0.0, 0.0, 0.0, 0.0, 0.0, 0.0, 0.0, 0.0, 0.0, 0.0, 0.0, 0.0, 0.0, 0.0, 0.0, 0.0, 0.0, 0.0, 0.0, 0.0, 0.0, 0.0, 0.0, 0.0, 0.0, 0.0, 0.0, 0.0, 0.0, 0.0, 0.0, 0.0, 0.0, 0.0, 0.0, 0.0, 0.0, 0.0, 0.0, 0.0, 0.0, 0.0, 0.0, 0.0, 0.0, 0.0, 0.0, 0.0, 0.0, 0.0, 0.0, 0.0, 0.0, 0.0, 0.0, 0.0, 0.0, 0.0, 0.0, 0.0, 0.0, 0.0, 0.0, 0.0, 0.0, 0.0, 0.0, 0.0, 0.0, 0.0, 0.0, 0.0, 0.0, 0.0, 0.0, 0.0, 0.0, 0.0, 0.0, 0.0, 0.0, 0.0, 0.0, 0.0, 0.0, 0.0, 0.0, 0.0, 0.0, 0.0, 0.0, 0.0, 0.0, 0.0, 0.0, 0.0, 0.0, 0.0, 0.0, 0.0, 0.0, 0.0, 0.0, 0.0, 0.0, 0.0, 0.0, 0.0, 0.0, 0.0, 0.0, 0.0, 0.0, 0.0, 0.0, 0.0, 0.0, 0.0, 0.0, 0.0, 0.0, 0.0, 0.0, 0.0, 0.0, 0.0, 0.0, 0.0, 0.0, 0.0, 0.0, 0.0, 0.0, 0.0, 0.0, 0.0, 0.0, 0.0, 0.0, 0.0, 0.0, 0.0, 0.0, 0.0, 0.0, 0.0, 0.0, 0.0, 0.0, 0.0, 0.0, 0.0, 0.0, 0.0, 0.0, 0.0, 0.0, 0.0, 0.0, 0.0, 0.0, 0.0, 0.0, 0.0, 0.0, 0.0, 0.0, 0.0, 0.0, 0.0, 0.0, 0.0, 0.0, 0.0, 0.0, 0.0, 0.0, 0.0, 0.0, 0.0, 0.0, 0.0, 0.0, 0.0, 0.0, 0.0, 0.0, 0.0, 0.0, 0.0, 0.0, 0.0, 0.0, 0.0, 0.0, 0.0, 0.0, 0.0, 0.0, 0.0, 0.0, 0.0, 0.0, 0.0, 0.0, 0.0, 0.0, 0.0, 0.0, 0.0, 0.0, 0.0, 0.0, 0.0, 0.0, 0.0, 0.0, 0.0, 0.0, 0.0, 0.0, 0.0, 0.0, 0.0, 0.0, 0.0, 0.0, 0.0, 0.0, 0.0, 0.0, 0.0, 0.0, 0.0, 0.0, 0.0, 0.0, 0.0, 0.0, 0.0, 0.0, 0.0, 0.0, 0.0, 0.0, 0.0, 0.0, 0.0, 0.0, 0.0, 0.0, 0.0, 0.0, 0.0, 0.0, 0.0, 0.0, 0.0, 0.0, 0.0, 0.0, 0.0, 0.0, 0.0, 0.0, 0.0, 0.0, 0.0, 0.0, 0.0, 0.0, 0.0, 0.0, 0.0, 0.0, 0.0, 0.0, 0.0, 0.0, 0.0, 0.0, 0.0, 0.0, 0.0, 0.0, 0.0, 0.0, 0.0, 0.0, 0.0, 0.0, 0.0, 0.0, 0.0, 0.0, 0.0, 0.0, 0.0, 0.0, 0.0, 0.0, 0.0, 0.0, 0.0, 0.0, 0.0, 0.0, 0.0, 0.0, 0.0, 0.0, 0.0, 0.0, 0.0, 0.0, 0.0, 0.0, 0.0, 0.0, 0.0, 0.0, 0.0, 0.0, 0.0, 0.0, 0.0, 0.0, 0.0, 0.0, 0.0, 0.0, 0.0, 0.0, 0.0, 0.0, 0.0, 0.0, 0.0, 0.0, 0.0, 0.0, 0.0, 0.0, 0.0, 0.0, 0.0, 0.0, 0.0, 0.0, 0.0, 0.0, 0.0, 0.0, 0.0, 0.0, 0.0, 0.0, 0.0, 0.0, 0.0, 0.0, 0.0, 0.0, 0.0, 0.0, 0.0, 0.0, 0.0, 0.0, 0.0, 0.0, 0.0, 0.0, 0.0, 0.0, 0.0, 0.0, 0.0, 0.0, 0.0, 0.0, 0.0, 0.0, 0.0, 0.0, 0.0, 0.0, 0.0, 0.0, 0.0, 0.0, 0.0, 0.0, 0.0, 0.0, 0.0, 0.0, 0.0, 0.0, 0.0, 0.0, 0.0, 0.0, 0.0, 0.0, 0.0, 0.0, 0.0, 0.0, 0.0, 0.0, 0.0, 0.0, 0.0, 0.0, 0.0, 0.0, 0.0, 0.0, 0.0, 0.0, 0.0, 0.0, 0.0, 0.0, 0.0, 0.0, 0.0, 0.0, 0.0, 0.0, 0.0, 0.0, 0.0, 0.0, 0.0, 0.0, 0.0, 0.0, 0.0, 0.0, 0.0, 0.0, 0.0, 0.0, 0.0, 0.0, 0.0, 0.0, 0.0, 0.0, 0.0, 0.0, 0.0, 0.0, 0.0, 0.0, 0.0, 0.0, 0.0, 0.0, 0.0, 0.0, 0.0, 0.0, 0.0, 0.0, 0.0, 0.0, 0.0, 0.0, 0.0, 0.0, 0.0, 0.0, 0.0, 0.0, 0.0, 0.0, 0.0, 0.0, 0.0, 0.0, 0.0, 0.0, 0.0, 0.0, 0.0, 0.0, 0.0, 0.0, 0.0, 0.0, 0.0, 0.0, 0.0, 0.0, 0.0, 0.0, 0.0, 0.0, 0.0, 0.0, 0.0, 0.0, 0.0, 0.0, 0.0, 0.0, 0.0, 0.0, 0.0, 0.0, 0.0, 0.0, 0.0, 0.0, 0.0, 0.0, 0.0, 0.0, 0.0, 0.0, 0.0, 0.0, 0.0, 0.0, 0.0, 0.0, 0.0, 0.0, 0.0, 0.0, 0.0, 0.0, 0.0, 0.0, 0.0, 0.0, 0.0, 0.0, 0.0, 0.0, 0.0, 0.0, 0.0, 0.0, 0.0, 0.0, 0.0, 0.0, 0.0, 0.0, 0.0, 0.0, 0.0, 0.0, 0.0, 0.0, 0.0, 0.0, 0.0, 0.0, 0.0, 0.0, 0.0, 0.0, 0.0, 0.0, 0.0, 0.0, 0.0, 0.0, 0.0, 0.0, 0.0, 0.0, 0.0, 0.0, 0.0, 0.0, 0.0, 0.0, 0.0, 0.0, 0.0, 0.0, 0.0, 0.0, 0.0, 0.0, 0.0, 0.0, 0.0, 0.0, 0.0, 0.0, 0.0, 0.0, 0.0, 0.0, 0.0, 0.0, 0.0, 0.0, 0.0, 0.0, 0.0, 0.0, 0.0, 0.0, 0.0, 0.0, 0.0, 0.0, 0.0, 0.0, 0.0, 0.0, 0.0, 0.0, 0.0, 0.0, 0.0, 0.0, 0.0, 0.0, 0.0, 0.0, 0.0, 0.0, 1.0, 0.5, 1.0, 1.0, 0.9688, 1.0, 0.9688, 0.5, 0.9688, 0.5, 0.9688, 1.0, 0.9375, 1.0, 0.9375, 0.5, 0.9375, 0.5, 0.9375, 1.0, 0.9062, 1.0, 0.9062, 0.5, 0.9062, 0.5, 0.9062, 1.0, 0.875, 1.0, 0.875, 0.5, 0.875, 0.5, 0.875, 1.0, 0.8438, 1.0, 0.8438, 0.5, 0.8438, 0.5, 0.8438, 1.0, 0.8125, 1.0, 0.8125, 0.5, 0.8125, 0.5, 0.8125, 1.0, 0.7812, 1.0, 0.7812, 0.5, 0.7812, 0.5, 0.7812, 1.0, 0.75, 1.0, 0.75, 0.5, 0.75, 0.5, 0.75, 1.0, 0.7188, 1.0, 0.7188, 0.5, 0.7188, 0.5, 0.7188, 1.0, 0.6875, 1.0, 0.6875, 0.5, 0.6875, 0.5, 0.6875, 1.0, 0.6562, 1.0, 0.6562, 0.5, 0.6562, 0.5, 0.6562, 1.0, 0.625, 1.0, 0.625, 0.5, 0.625, 0.5, 0.625, 1.0, 0.5938, 1.0, 0.5938, 0.5, 0.5938, 0.5, 0.5938, 1.0, 0.5625, 1.0, 0.5625, 0.5, 0.5625, 0.5, 0.5625, 1.0, 0.5312, 1.0, 0.5312, 0.5, 0.5312, 0.5, 0.5312, 1.0, 0.5, 1.0, 0.5, 0.5, 0.5, 0.5, 0.5, 1.0, 0.4688, 1.0, 0.4688, 0.5, 0.4688, 0.5, 0.4688, 1.0, 0.4375, 1.0, 0.4375, 0.5, 0.4375, 0.5, 0.4375, 1.0, 0.4062, 1.0, 0.4062, 0.5, 0.4062, 0.5, 0.4062, 1.0, 0.375, 1.0, 0.375, 0.5, 0.375, 0.5, 0.375, 1.0, 0.3438, 1.0, 0.3438, 0.5, 0.3438, 0.5, 0.3438, 1.0, 0.3125, 1.0, 0.3125, 0.5, 0.3125, 0.5, 0.3125, 1.0, 0.2812, 1.0, 0.2812, 0.5, 0.2812, 0.5, 0.2812, 1.0, 0.25, 1.0, 0.25, 0.5, 0.25, 0.5, 0.25, 1.0, 0.2188, 1.0, 0.2188, 0.5, 0.2188, 0.5, 0.2188, 1.0, 0.1875, 1.0, 0.1875, 0.5, 0.1875, 0.5, 0.1875, 1.0, 0.1562, 1.0, 0.1562, 0.5, 0.1562, 0.5, 0.1562, 1.0, 0.125, 1.0, 0.125, 0.5, 0.125, 0.5, 0.125, 1.0, 0.09375, 1.0, 0.09375, 0.5, 0.09375, 0.5, 0.09375, 1.0, 0.0625, 1.0, 0.0625, 0.5, 0.2968, 0.4854, 0.25, 0.49, 0.2032, 0.4854, 0.1582, 0.4717, 0.1167, 0.4496, 0.08029, 0.4197, 0.05045, 0.3833, 0.02827, 0.3418, 0.01461, 0.2968, 0.01, 0.25, 0.01461, 0.2032, 0.02827, 0.1582, 0.05045, 0.1167, 0.08029, 0.08029, 0.1167, 0.05045, 0.1582, 0.02827, 0.2032, 0.01461, 0.25, 0.01, 0.2968, 0.01461, 0.3418, 0.02827, 0.3833, 0.05045, 0.4197, 0.08029, 0.4496, 0.1167, 0.4717, 0.1582, 0.4854, 0.2032, 0.49, 0.25, 0.4854, 0.2968, 0.4717, 0.3418, 0.4496, 0.3833, 0.4197, 0.4197, 0.3833, 0.4496, 0.3418, 0.4717, 0.0625, 0.5, 0.0625, 1.0, 0.03125, 1.0, 0.03125, 0.5, 0.03125, 0.5, 0.03125, 1.0, 0.0, 1.0, 0.0, 0.5, 0.75, 0.49, 0.7968, 0.4854, 0.8418, 0.4717, 0.8833, 0.4496, 0.9197, 0.4197, 0.9496, 0.3833, 0.9717, 0.3418, 0.9854, 0.2968, 0.99, 0.25, 0.9854, 0.2032, 0.9717, 0.1582, 0.9496, 0.1167, 0.9197, 0.08029, 0.8833, 0.05045, 0.8418, 0.02827, 0.7968, 0.01461, 0.75, 0.01, 0.7032, 0.01461, 0.6582, 0.02827, 0.6167, 0.05045, 0.5803, 0.08029, 0.5504, 0.1167, 0.5283, 0.1582, 0.5146, 0.2032, 0.51, 0.25, 0.5146, 0.2968, 0.5283, 0.3418, 0.5504, 0.3833, 0.5803, 0.4197, 0.6167, 0.4496, 0.6582, 0.4717, 0.7032, 0.4854, 1.0, 0.5, 1.0, 1.0, 0.9688, 1.0, 0.9688, 0.5, 0.9688, 0.5, 0.9688, 1.0, 0.9375, 1.0, 0.9375, 0.5, 0.9375, 0.5, 0.9375, 1.0, 0.9062, 1.0, 0.9062, 0.5, 0.9062, 0.5, 0.9062, 1.0, 0.875, 1.0, 0.875, 0.5, 0.875, 0.5, 0.875, 1.0, 0.8438, 1.0, 0.8438, 0.5, 0.8438, 0.5, 0.8438, 1.0, 0.8125, 1.0, 0.8125, 0.5, 0.8125, 0.5, 0.8125, 1.0, 0.7812, 1.0, 0.7812, 0.5, 0.7812, 0.5, 0.7812, 1.0, 0.75, 1.0, 0.75, 0.5, 0.75, 0.5, 0.75, 1.0, 0.7188, 1.0, 0.7188, 0.5, 0.7188, 0.5, 0.7188, 1.0, 0.6875, 1.0, 0.6875, 0.5, 0.6875, 0.5, 0.6875, 1.0, 0.6562, 1.0, 0.6562, 0.5, 0.6562, 0.5, 0.6562, 1.0, 0.625, 1.0, 0.625, 0.5, 0.625, 0.5, 0.625, 1.0, 0.5938, 1.0, 0.5938, 0.5, 0.5938, 0.5, 0.5938, 1.0, 0.5625, 1.0, 0.5625, 0.5, 0.5625, 0.5, 0.5625, 1.0, 0.5312, 1.0, 0.5312, 0.5, 0.5312, 0.5, 0.5312, 1.0, 0.5, 1.0, 0.5, 0.5, 0.5, 0.5, 0.5, 1.0, 0.4688, 1.0, 0.4688, 0.5, 0.4688, 0.5, 0.4688, 1.0, 0.4375, 1.0, 0.4375, 0.5, 0.4375, 0.5, 0.4375, 1.0, 0.4062, 1.0, 0.4062, 0.5, 0.4062, 0.5, 0.4062, 1.0, 0.375, 1.0, 0.375, 0.5, 0.375, 0.5, 0.375, 1.0, 0.3438, 1.0, 0.3438, 0.5, 0.3438, 0.5, 0.3438, 1.0, 0.3125, 1.0, 0.3125, 0.5, 0.3125, 0.5, 0.3125, 1.0, 0.2812, 1.0, 0.2812, 0.5, 0.2812, 0.5, 0.2812, 1.0, 0.25, 1.0, 0.25, 0.5, 0.25, 0.5, 0.25, 1.0, 0.2188, 1.0, 0.2188, 0.5, 0.2188, 0.5, 0.2188, 1.0, 0.1875, 1.0, 0.1875, 0.5, 0.1875, 0.5, 0.1875, 1.0, 0.1562, 1.0, 0.1562, 0.5, 0.1562, 0.5, 0.1562, 1.0, 0.125, 1.0, 0.125, 0.5, 0.125, 0.5, 0.125, 1.0, 0.09375, 1.0, 0.09375, 0.5, 0.09375, 0.5, 0.09375, 1.0, 0.0625, 1.0, 0.0625, 0.5, 0.2968, 0.4854, 0.25, 0.49, 0.2032, 0.4854, 0.1582, 0.4717, 0.1167, 0.4496, 0.08029, 0.4197, 0.05045, 0.3833, 0.02827, 0.3418, 0.01461, 0.2968, 0.01, 0.25, 0.01461, 0.2032, 0.02827, 0.1582, 0.05045, 0.1167, 0.08029, 0.08029, 0.1167, 0.05045, 0.1582, 0.02827, 0.2032, 0.01461, 0.25, 0.01, 0.2968, 0.01461, 0.3418, 0.02827, 0.3833, 0.05045, 0.4197, 0.08029, 0.4496, 0.1167, 0.4717, 0.1582, 0.4854, 0.2032, 0.49, 0.25, 0.4854, 0.2968, 0.4717, 0.3418, 0.4496, 0.3833, 0.4197, 0.4197, 0.3833, 0.4496, 0.3418, 0.4717, 0.0625, 0.5, 0.0625, 1.0, 0.03125, 1.0, 0.03125, 0.5, 0.03125, 0.5, 0.03125, 1.0, 0.0, 1.0, 0.0, 0.5, 0.75, 0.49, 0.7968, 0.4854, 0.8418, 0.4717, 0.8833, 0.4496, 0.9197, 0.4197, 0.9496, 0.3833, 0.9717, 0.3418, 0.9854, 0.2968, 0.99, 0.25, 0.9854, 0.2032, 0.9717, 0.1582, 0.9496, 0.1167, 0.9197, 0.08029, 0.8833, 0.05045, 0.8418, 0.02827, 0.7968, 0.01461, 0.75, 0.01, 0.7032, 0.01461, 0.6582, 0.02827, 0.6167, 0.05045, 0.5803, 0.08029, 0.5504, 0.1167, 0.5283, 0.1582, 0.5146, 0.2032, 0.51, 0.25, 0.5146, 0.2968, 0.5283, 0.3418, 0.5504, 0.3833, 0.5803, 0.4197, 0.6167, 0.4496, 0.6582, 0.4717, 0.7032, 0.4854, 1.0, 0.5, 1.0, 1.0, 0.9688, 1.0, 0.9688, 0.5, 0.9688, 0.5, 0.9688, 1.0, 0.9375, 1.0, 0.9375, 0.5, 0.9375, 0.5, 0.9375, 1.0, 0.9062, 1.0, 0.9062, 0.5, 0.9062, 0.5, 0.9062, 1.0, 0.875, 1.0, 0.875, 0.5, 0.875, 0.5, 0.875, 1.0, 0.8438, 1.0, 0.8438, 0.5, 0.8438, 0.5, 0.8438, 1.0, 0.8125, 1.0, 0.8125, 0.5, 0.8125, 0.5, 0.8125, 1.0, 0.7812, 1.0, 0.7812, 0.5, 0.7812, 0.5, 0.7812, 1.0, 0.75, 1.0, 0.75, 0.5, 0.75, 0.5, 0.75, 1.0, 0.7188, 1.0, 0.7188, 0.5, 0.7188, 0.5, 0.7188, 1.0, 0.6875, 1.0, 0.6875, 0.5, 0.6875, 0.5, 0.6875, 1.0, 0.6562, 1.0, 0.6562, 0.5, 0.6562, 0.5, 0.6562, 1.0, 0.625, 1.0, 0.625, 0.5, 0.625, 0.5, 0.625, 1.0, 0.5938, 1.0, 0.5938, 0.5, 0.5938, 0.5, 0.5938, 1.0, 0.5625, 1.0, 0.5625, 0.5, 0.5625, 0.5, 0.5625, 1.0, 0.5312, 1.0, 0.5312, 0.5, 0.5312, 0.5, 0.5312, 1.0, 0.5, 1.0, 0.5, 0.5, 0.5, 0.5, 0.5, 1.0, 0.4688, 1.0, 0.4688, 0.5, 0.4688, 0.5, 0.4688, 1.0, 0.4375, 1.0, 0.4375, 0.5, 0.4375, 0.5, 0.4375, 1.0, 0.4062, 1.0, 0.4062, 0.5, 0.4062, 0.5, 0.4062, 1.0, 0.375, 1.0, 0.375, 0.5, 0.375, 0.5, 0.375, 1.0, 0.3438, 1.0, 0.3438, 0.5, 0.3438, 0.5, 0.3438, 1.0, 0.3125, 1.0, 0.3125, 0.5, 0.3125, 0.5, 0.3125, 1.0, 0.2812, 1.0, 0.2812, 0.5, 0.2812, 0.5, 0.2812, 1.0, 0.25, 1.0, 0.25, 0.5, 0.25, 0.5, 0.25, 1.0, 0.2188, 1.0, 0.2188, 0.5, 0.2188, 0.5, 0.2188, 1.0, 0.1875, 1.0, 0.1875, 0.5, 0.1875, 0.5, 0.1875, 1.0, 0.1562, 1.0, 0.1562, 0.5, 0.1562, 0.5, 0.1562, 1.0, 0.125, 1.0, 0.125, 0.5, 0.125, 0.5, 0.125, 1.0, 0.09375, 1.0, 0.09375, 0.5, 0.09375, 0.5, 0.09375, 1.0, 0.0625, 1.0, 0.0625, 0.5, 0.2968, 0.4854, 0.25, 0.49, 0.2032, 0.4854, 0.1582, 0.4717, 0.1167, 0.4496, 0.08029, 0.4197, 0.05045, 0.3833, 0.02827, 0.3418, 0.01461, 0.2968, 0.01, 0.25, 0.01461, 0.2032, 0.02827, 0.1582, 0.05045, 0.1167, 0.08029, 0.08029, 0.1167, 0.05045, 0.1582, 0.02827, 0.2032, 0.01461, 0.25, 0.01, 0.2968, 0.01461, 0.3418, 0.02827, 0.3833, 0.05045, 0.4197, 0.08029, 0.4496, 0.1167, 0.4717, 0.1582, 0.4854, 0.2032, 0.49, 0.25, 0.4854, 0.2968, 0.4717, 0.3418, 0.4496, 0.3833, 0.4197, 0.4197, 0.3833, 0.4496, 0.3418, 0.4717, 0.0625, 0.5, 0.0625, 1.0, 0.03125, 1.0, 0.03125, 0.5, 0.03125, 0.5, 0.03125, 1.0, 0.0, 1.0, 0.0, 0.5, 0.75, 0.49, 0.7968, 0.4854, 0.8418, 0.4717, 0.8833, 0.4496, 0.9197, 0.4197, 0.9496, 0.3833, 0.9717, 0.3418, 0.9854, 0.2968, 0.99, 0.25, 0.9854, 0.2032, 0.9717, 0.1582, 0.9496, 0.1167, 0.9197, 0.08029, 0.8833, 0.05045, 0.8418, 0.02827, 0.7968, 0.01461, 0.75, 0.01, 0.7032, 0.01461, 0.6582, 0.02827, 0.6167, 0.05045, 0.5803, 0.08029, 0.5504, 0.1167, 0.5283, 0.1582, 0.5146, 0.2032, 0.51, 0.25, 0.5146, 0.2968, 0.5283, 0.3418, 0.5504, 0.3833, 0.5803, 0.4197, 0.6167, 0.4496, 0.6582, 0.4717, 0.7032, 0.4854])
me_cylinder_004.materials.append(mat_material_001)
me_cylinder_004.materials.append(mat_material_002)
me_cylinder_004.use_remesh_fix_poles = True
me_cylinder_004.use_remesh_preserve_attributes = False
me_cylinder_004.update()

# ---- objects
ob_cylinder = bpy.data.objects.new('Cylinder', me_cylinder_004)

# ---- transforms, parenting, visibility, modifiers, constraints
ob_cylinder.location = (0.0, 0.0, 0.0)
ob_cylinder.rotation_euler = (1.571, 0.0, 0.0)

# ---- collection membership
col_collection.objects.link(ob_cylinder)

# ---- scene / render settings (as saved in the file)
scene.frame_start = 1; scene.frame_end = 250; scene.frame_set(1)
scene.render.engine = 'BLENDER_EEVEE_NEXT'
scene.cycles.sampling_pattern = 'TABULATED_SOBOL'
scene.cycles.use_light_tree = False
scene.view_settings.view_transform = 'Filmic'
bpy.context.view_layer.update()

# ---- added for rendering (the .blend has no active camera and no usable light): camera, sun
cam_auto = bpy.data.cameras.new('AutoCamera')
cam_auto.lens = 50.0
cam_auto.sensor_width = 36.0
cam_auto.clip_end = 1000.0
ob_auto_camera = bpy.data.objects.new('AutoCamera', cam_auto)
scene.collection.objects.link(ob_auto_camera)
ob_auto_camera.location = (6.87416, -8.24893, 4.61968)
ob_auto_camera.rotation_euler = (1.09748, -7.21219e-08, 0.694738)
scene.camera = ob_auto_camera
light_auto_sun = bpy.data.lights.new('AutoSun', 'SUN')
light_auto_sun.energy = 3.0
light_auto_sun.angle = 0.0523599
ob_auto_sun = bpy.data.objects.new('AutoSun', light_auto_sun)
scene.collection.objects.link(ob_auto_sun)
ob_auto_sun.rotation_euler = (0.872665, 0.174533, 0.523599)
bpy.context.view_layer.update()
